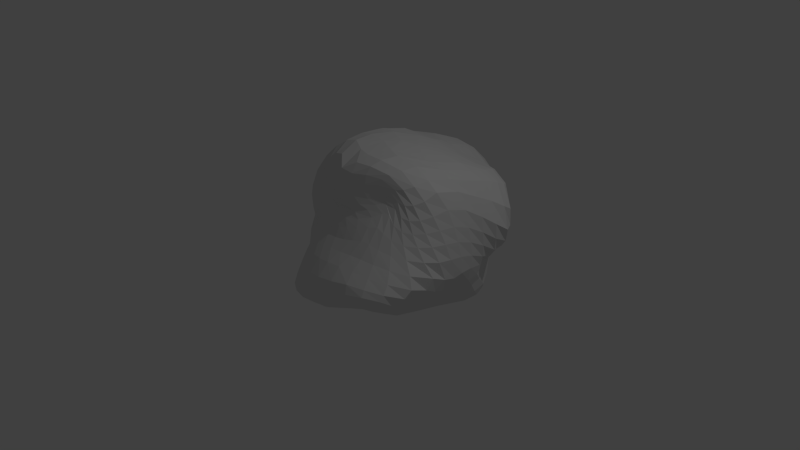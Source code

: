# Source: rock2.blend  (saved by Blender 2.70.2; exported with 4.5.12 LTS)
import bpy
from mathutils import Matrix  # noqa: F401  (used for matrix-valued properties, if any)

bpy.ops.wm.read_factory_settings(use_empty=True)
scene = bpy.context.scene
scene.name = 'Scene'

# ---- collections
col_collection_1 = bpy.data.collections.new('Collection 1'); scene.collection.children.link(col_collection_1)

# ---- materials (node trees are filled in below, after node groups)
mat_material = bpy.data.materials.new('Material')
mat_material.alpha_threshold = 0.0
mat_material.use_transparent_shadow = False
mat_material.roughness = 0.5
mat_material.line_color = (0.0, 0.0, 0.0, 1.0)

# ---- material node trees

# ---- world
world_world = bpy.data.worlds.new('World'); scene.world = world_world
world_world.color = (0.05088, 0.05088, 0.05088)
world_world.use_sun_shadow = False
world_world.sun_shadow_jitter_overblur = 0.0
world_world.cycles.sampling_method = 'MANUAL'
world_world.cycles.sample_map_resolution = 256

# ---- cameras
cam_camera = bpy.data.cameras.new('Camera')
cam_camera.clip_end = 100.0
cam_camera.lens = 35.0
cam_camera.sensor_width = 32.0
cam_camera.sensor_height = 18.0
cam_camera.ortho_scale = 7.314
cam_camera.dof.focus_distance = 0.0
cam_camera.dof.aperture_fstop = 128.0

# ---- lights
light_lamp = bpy.data.lights.new('Lamp', 'POINT')
light_lamp.transmission_factor = 0.0
light_lamp.cutoff_distance = 30.0
light_lamp.energy = 100.0
light_lamp.shadow_buffer_clip_start = 1.001
light_lamp.shadow_soft_size = 0.1
light_lamp.shadow_maximum_resolution = 0.006
light_lamp.use_absolute_resolution = True
light_lamp.cycles.use_multiple_importance_sampling = False

# ---- meshes
me_cube = bpy.data.meshes.new('Cube')
me_cube.from_pydata([(0.9459, 1.058, -0.5151), (1.197, -1.093, 0.2333), (-0.6197, -0.7788, -0.3341), (-0.9981, 1.065, -0.7589), (1.216, 1.077, 1.029), (0.8045, -0.5059, 1.292), (-0.527, -0.4847, 0.7455), (-1.038, 0.8816, 1.052), (1.059, 0.5834, -0.4829), (1.083, 0.05539, -0.3279), (1.028, -0.5595, -0.2172), (1.122, -0.9209, 0.05301), (0.6182, 1.201, -0.689), (0.2326, 1.285, -0.7974), (-0.1749, 1.297, -0.8542), (-0.5891, 1.233, -0.85), (0.8064, 1.329, -0.2229), (0.934, 1.333, 0.06367), (1.18, 1.156, 0.2978), (1.41, 0.9954, 0.5707), (0.7836, -1.215, 0.1152), (0.2975, -1.166, -0.08826), (-0.04339, -1.08, -0.2057), (-0.388, -0.9794, -0.2467), (1.302, -1.006, 0.3588), (1.213, -0.8314, 0.5671), (1.085, -0.6807, 0.8386), (0.9814, -0.5182, 1.146), (-0.8314, -0.4744, -0.6344), (-1.102, -0.1756, -0.5727), (-1.26, 0.1845, -0.5025), (-1.125, 0.6076, -0.748), (-0.5471, -0.7078, -0.05552), (-0.5826, -0.5458, 0.1776), (-0.4481, -0.5472, 0.4363), (-0.4572, -0.5275, 0.6022), (-1.13, 1.154, -0.4806), (-1.174, 1.2, -0.1962), (-1.161, 1.308, 0.2024), (-1.141, 1.15, 0.6873), (1.228, 0.7296, 1.178), (1.194, 0.1277, 1.377), (1.124, -0.3523, 1.408), (0.9393, -0.473, 1.349), (0.5324, 1.31, 1.112), (-0.07354, 1.384, 1.232), (-0.5434, 1.357, 1.156), (-0.8835, 1.081, 1.106), (0.5358, -0.5818, 1.227), (0.2645, -0.6471, 1.083), (-0.1139, -0.5332, 1.055), (-0.4344, -0.417, 0.9536), (-0.6771, -0.4204, 0.7606), (-0.8499, -0.2019, 0.9061), (-0.9105, 0.1427, 1.056), (-0.9682, 0.5372, 1.13), (0.6911, 0.7411, -0.6589), (0.2563, 0.8259, -0.8012), (-0.1935, 0.8393, -0.8695), (-0.6514, 0.7822, -0.8631), (0.7114, 0.187, -0.5156), (0.2671, 0.2868, -0.6773), (-0.2391, 0.3278, -0.8035), (-0.8076, 0.3453, -0.7952), (0.686, -0.3786, -0.3418), (0.2528, -0.2304, -0.4976), (-0.4761, -0.02114, -0.7579), (-0.9346, -0.06751, -0.7958), (0.6945, -0.9038, -0.1025), (0.2818, -0.7205, -0.3579), (-0.1228, -0.4845, -0.5483), (-0.4625, -0.6979, -0.5427), (0.8581, 0.9036, 1.255), (0.8796, 0.1911, 1.477), (0.591, -0.3638, 1.577), (0.5288, -0.543, 1.429), (0.516, 0.8641, 1.342), (0.4512, 0.3639, 1.522), (0.1881, 0.04392, 1.592), (0.1101, -0.5544, 1.397), (-0.3703, 0.9937, 1.332), (-0.2068, 0.766, 1.465), (-0.2872, 0.096, 1.55), (-0.198, -0.3785, 1.446), (-0.7836, 0.6633, 1.293), (-0.6619, 0.3117, 1.343), (-0.5995, -0.08248, 1.308), (-0.5059, -0.3413, 1.186), (1.165, 0.7334, -0.1716), (1.236, 0.2713, -0.1518), (1.26, -0.3119, -0.02652), (1.348, -0.6247, 0.1745), (1.17, 0.8216, 0.06232), (1.421, 0.2876, 0.2484), (1.429, -0.007458, 0.2317), (1.475, -0.4055, 0.405), (1.401, 0.7283, 0.3241), (1.437, 0.2547, 0.612), (1.428, -0.1584, 0.7278), (1.318, -0.493, 0.7689), (1.488, 0.6389, 0.7333), (1.384, 0.2034, 1.027), (1.329, -0.261, 1.08), (1.182, -0.4914, 1.053), (0.8838, -1.185, 0.3994), (0.3987, -1.205, 0.3111), (-0.005854, -1.068, 0.2119), (-0.3223, -0.8928, 0.1312), (0.8631, -0.9482, 0.6198), (0.5218, -0.9637, 0.5985), (0.1263, -0.8918, 0.5222), (-0.2365, -0.751, 0.4138), (0.878, -0.7013, 0.9371), (0.5871, -0.7592, 0.8524), (0.2616, -0.7562, 0.7581), (-0.05232, -0.6958, 0.6503), (0.7156, -0.5695, 1.126), (0.4581, -0.6613, 0.9731), (-0.03752, -0.6111, 0.8691), (-0.2733, -0.5459, 0.7837), (-0.7414, -0.4931, -0.2762), (-1.018, -0.2708, -0.2464), (-1.252, -0.005775, -0.1307), (-1.281, 0.4399, -0.4229), (-0.8652, -0.3232, 0.0484), (-1.026, -0.1653, 0.1669), (-1.166, 0.04853, 0.254), (-1.28, 0.4384, -0.178), (-0.7598, -0.3084, 0.3544), (-0.9775, 0.04764, 0.5608), (-1.246, 0.4417, 0.4537), (-1.321, 0.6945, 0.1178), (-0.7398, -0.3237, 0.5463), (-0.9449, 0.007726, 0.7357), (-1.134, 0.4983, 0.8397), (-1.253, 0.8878, 0.6591), (0.9548, 1.346, 0.8986), (0.3879, 1.583, 1.004), (-0.1677, 1.889, 0.9299), (-0.814, 1.645, 0.7556), (0.8802, 1.482, 0.4678), (0.5971, 1.731, 0.5269), (0.2656, 1.979, 0.613), (-0.6263, 2.034, 0.3122), (0.5963, 1.711, 0.08107), (0.1202, 1.903, -0.2834), (-0.2237, 2.05, -0.1582), (-0.8161, 1.761, -0.1514), (0.5626, 1.499, -0.3706), (0.19, 1.581, -0.5683), (-0.2901, 1.616, -0.6113), (-0.7116, 1.483, -0.5775), (1.173, -1.029, 0.1542), (-0.8051, 1.166, -0.8209), (1.416, 0.977, 0.7995), (-0.5429, -0.8788, -0.2912), (0.875, -0.4965, 1.246), (-1.064, 0.8453, -0.7805), (-0.4905, -0.5116, 0.678), (-1.09, 1.004, 0.9156), (0.8578, -0.4918, 1.323), (-0.9763, 0.9523, 1.08), (-0.5024, -0.4509, 0.8359), (-1.015, 0.7301, 1.105), (1.043, 0.834, -0.5044), (1.063, 0.3339, -0.4131), (1.085, -0.2659, -0.2535), (1.059, -0.7815, -0.08106), (0.7983, 1.137, -0.6121), (0.4326, 1.253, -0.7518), (0.03044, 1.302, -0.8349), (-0.3843, 1.276, -0.8622), (0.9003, 1.187, -0.3884), (0.8352, 1.378, -0.07009), (1.055, 1.25, 0.1808), (1.307, 1.066, 0.4224), (1.029, -1.188, 0.2257), (0.5316, -1.179, -0.01376), (0.1171, -1.133, -0.1513), (-0.2093, -1.033, -0.2351), (1.288, -1.049, 0.2884), (1.276, -0.9223, 0.4517), (1.146, -0.7499, 0.6983), (1.045, -0.6015, 0.987), (-0.6975, -0.6747, -0.476), (-0.9771, -0.3036, -0.6461), (-1.207, -0.02554, -0.4978), (-1.21, 0.4045, -0.6427), (-0.5872, -0.7454, -0.2227), (-0.5634, -0.6277, 0.08043), (-0.4958, -0.55, 0.3209), (-0.442, -0.5366, 0.5233), (-1.079, 1.126, -0.63), (-1.162, 1.163, -0.3444), (-1.164, 1.278, -0.01306), (-1.159, 1.258, 0.4367), (1.225, 0.94, 1.101), (1.231, 0.4544, 1.271), (1.158, -0.1759, 1.443), (1.038, -0.4429, 1.371), (0.876, 1.288, 1.063), (0.2182, 1.322, 1.214), (-0.3129, 1.422, 1.194), (-0.741, 1.227, 1.13), (0.684, -0.5338, 1.281), (0.3995, -0.6261, 1.15), (0.09122, -0.6212, 1.049), (-0.2955, -0.4408, 1.042), (-0.5901, -0.4691, 0.7361), (-0.7707, -0.3275, 0.8302), (-0.8918, -0.03818, 0.9809), (-0.9303, 0.3392, 1.109), (-0.9004, 0.7213, -0.8363), (0.9025, 0.6598, -0.58), (0.4789, 0.7902, -0.7406), (0.033, 0.8397, -0.8463), (-0.4251, 0.8182, -0.879), (-1.083, 0.3357, -0.701), (0.9254, 0.07245, -0.4141), (0.4968, 0.2603, -0.6062), (0.02936, 0.3068, -0.7481), (-0.5282, 0.3298, -0.8272), (-1.073, -0.1057, -0.716), (0.8751, -0.5037, -0.2793), (0.4906, -0.2987, -0.4146), (-0.07563, -0.08521, -0.6371), (-0.7481, -0.04126, -0.803), (-0.7144, -0.6166, -0.6418), (0.9351, -1.005, 0.04216), (0.4867, -0.8042, -0.2525), (0.08519, -0.5691, -0.4727), (-0.2922, -0.5807, -0.5489), (0.6668, 0.9882, -0.7011), (0.2469, 1.074, -0.824), (-0.1871, 1.084, -0.8856), (-0.6277, 1.021, -0.8783), (0.7011, 0.4725, -0.6065), (0.2628, 0.5604, -0.7608), (-0.1985, 0.5785, -0.8501), (-0.6765, 0.5461, -0.8507), (0.712, -0.09558, -0.4169), (0.2636, 0.007751, -0.5716), (-0.3931, 0.1378, -0.7747), (-1.015, 0.1506, -0.7078), (0.6779, -0.6624, -0.2475), (0.263, -0.4589, -0.4426), (-0.3196, -0.2441, -0.6635), (-0.6908, -0.3988, -0.7499), (0.7079, -1.083, -0.01551), (0.2868, -0.9867, -0.2455), (-0.01913, -0.8368, -0.4182), (-0.3595, -0.9003, -0.4165), (0.5316, -0.5669, 1.324), (0.7175, 1.136, 1.159), (0.9347, 0.5895, 1.368), (0.621, -0.1382, 1.574), (0.5512, -0.4879, 1.523), (0.1995, -0.6217, 1.218), (0.2597, 1.15, 1.266), (0.5559, 0.5926, 1.443), (0.2763, 0.2481, 1.568), (0.1537, -0.2869, 1.571), (-0.1476, -0.5026, 1.2), (-0.4941, 1.144, 1.257), (-0.2794, 0.8957, 1.396), (-0.2623, 0.4093, 1.537), (-0.2563, -0.158, 1.538), (-0.4757, -0.3807, 1.06), (-0.8452, 0.8539, 1.224), (-0.7164, 0.4922, 1.329), (-0.6264, 0.1059, 1.329), (-0.5603, -0.2415, 1.274), (1.042, 0.9097, 1.215), (1.05, 0.1704, 1.437), (0.8988, -0.3339, 1.527), (0.7357, -0.4974, 1.426), (0.7024, 0.8501, 1.312), (0.6774, 0.2088, 1.512), (0.3283, -0.3354, 1.565), (0.3219, -0.5764, 1.398), (0.1813, 1.031, 1.337), (0.1446, 0.6765, 1.483), (-0.08743, 0.09752, 1.593), (-0.03474, -0.4232, 1.496), (-0.63, 0.838, 1.327), (-0.4907, 0.533, 1.435), (-0.4537, 0.0258, 1.452), (-0.3521, -0.3485, 1.342), (-0.8684, 0.5297, 1.222), (-0.7774, 0.1335, 1.188), (-0.7355, -0.1838, 1.101), (-0.6461, -0.3589, 0.9705), (1.43, -0.808, 0.2866), (0.9914, 1.042, -0.2344), (1.235, 0.5179, -0.1584), (1.228, -0.06421, -0.1132), (1.294, -0.4815, 0.06405), (1.391, -0.6854, 0.5116), (1.034, 1.117, 0.01596), (1.348, 0.5246, 0.1732), (1.438, 0.1157, 0.2586), (1.447, -0.1793, 0.2875), (1.211, -0.611, 0.7967), (1.306, 0.9684, 0.2565), (1.433, 0.4831, 0.4838), (1.435, 0.04182, 0.6922), (1.393, -0.3413, 0.748), (1.09, -0.5304, 1.08), (1.509, 0.8311, 0.5997), (1.436, 0.4365, 0.8803), (1.359, -0.05626, 1.105), (1.265, -0.4042, 1.056), (1.15, 0.6734, -0.3452), (1.168, 0.1444, -0.2517), (1.148, -0.5063, -0.1204), (1.254, -0.7945, 0.1033), (1.148, 0.7912, -0.04341), (1.339, 0.3377, 0.02853), (1.339, -0.06332, 0.04095), (1.431, -0.4635, 0.2577), (1.281, 0.7922, 0.1732), (1.436, 0.2789, 0.4277), (1.456, -0.09779, 0.52), (1.403, -0.4772, 0.6063), (1.466, 0.6723, 0.5189), (1.421, 0.2266, 0.8075), (1.382, -0.2078, 0.9047), (1.243, -0.4976, 0.9082), (1.386, 0.6568, 0.9962), (1.298, 0.1604, 1.244), (1.25, -0.3196, 1.259), (1.093, -0.4774, 1.209), (-0.4482, -0.8007, 0.05201), (1.1, -1.118, 0.39), (0.6555, -1.218, 0.3637), (0.1804, -1.147, 0.2582), (-0.1723, -0.9826, 0.1764), (-0.4071, -0.6605, 0.3087), (1.031, -0.9093, 0.601), (0.6994, -0.9651, 0.6187), (0.3248, -0.9394, 0.563), (-0.05763, -0.8282, 0.4797), (-0.2489, -0.633, 0.5705), (0.9751, -0.7005, 0.8981), (0.749, -0.7308, 0.9076), (0.4198, -0.7671, 0.8012), (0.1143, -0.7338, 0.7115), (-0.3498, -0.5474, 0.7038), (0.8262, -0.5204, 1.179), (0.6284, -0.6209, 1.05), (0.1906, -0.6578, 0.913), (-0.1815, -0.5642, 0.8348), (0.9022, -1.223, 0.2922), (0.3621, -1.242, 0.09713), (-0.04729, -1.131, 0.003587), (-0.3635, -0.9558, -0.05217), (0.8596, -1.072, 0.5066), (0.4309, -1.082, 0.4731), (0.03592, -0.974, 0.3834), (-0.2916, -0.8128, 0.2811), (0.8761, -0.8272, 0.7731), (0.6158, -0.8505, 0.7376), (0.282, -0.8301, 0.6492), (-0.1045, -0.7309, 0.556), (0.846, -0.5923, 1.066), (0.5389, -0.6935, 0.9283), (0.1214, -0.6813, 0.8235), (-0.1494, -0.6272, 0.7114), (0.5908, -0.581, 1.162), (0.3381, -0.655, 1.007), (-0.1134, -0.551, 0.9533), (-0.3644, -0.473, 0.8664), (-1.204, 0.8462, -0.5457), (-0.6337, -0.604, -0.1904), (-0.8694, -0.3894, -0.2825), (-1.159, -0.1385, -0.1809), (-1.297, 0.1638, -0.2069), (-1.244, 0.8342, -0.2894), (-0.7435, -0.4232, 0.08258), (-0.9571, -0.2422, 0.07997), (-1.091, -0.06624, 0.2488), (-1.253, 0.201, 0.0968), (-1.282, 0.9664, 0.0455), (-0.6218, -0.4322, 0.3445), (-0.8757, -0.1528, 0.4458), (-1.126, 0.2612, 0.5352), (-1.322, 0.5892, 0.3147), (-1.236, 1.016, 0.6247), (-0.6007, -0.4472, 0.5391), (-0.8193, -0.1983, 0.6429), (-1.059, 0.2646, 0.8112), (-1.199, 0.7123, 0.7813), (-0.8088, -0.4618, -0.477), (-1.056, -0.2455, -0.4071), (-1.265, 0.03353, -0.3108), (-1.235, 0.5346, -0.6007), (-0.7367, -0.4746, -0.09151), (-1.03, -0.2309, -0.08901), (-1.218, 0.0004533, 0.06623), (-1.287, 0.4245, -0.2989), (-0.8102, -0.307, 0.225), (-0.9881, -0.04941, 0.4146), (-1.235, 0.2915, 0.3133), (-1.281, 0.5094, -0.04114), (-0.7449, -0.3068, 0.4594), (-0.9689, 0.07234, 0.6593), (-1.205, 0.5106, 0.6477), (-1.319, 0.8453, 0.3661), (-0.705, -0.3879, 0.6332), (-0.9034, -0.1159, 0.8007), (-1.025, 0.3151, 0.9651), (-1.094, 0.727, 0.9669), (-1.018, 1.365, 0.7181), (1.274, 1.11, 0.764), (0.6214, 1.492, 0.9262), (0.1381, 1.711, 1.033), (-0.5174, 1.883, 0.8248), (-0.9695, 1.645, 0.2734), (1.063, 1.308, 0.4273), (0.6795, 1.666, 0.4544), (0.4809, 1.818, 0.6091), (-0.087, 2.148, 0.4714), (-1.03, 1.489, -0.1521), (0.7927, 1.525, 0.1298), (0.3482, 1.802, -0.2302), (-0.03781, 2.004, -0.2156), (-0.5239, 1.985, -0.1434), (-0.9441, 1.35, -0.53), (0.6837, 1.448, -0.2774), (0.4091, 1.542, -0.4823), (-0.05949, 1.619, -0.6064), (-0.5062, 1.575, -0.6014), (0.6264, 1.403, 1.012), (-0.03695, 1.569, 1.154), (-0.479, 1.629, 1.038), (-0.8843, 1.338, 0.9456), (1.066, 1.298, 0.6873), (0.749, 1.525, 0.7507), (0.1763, 1.894, 0.8341), (-0.6942, 1.911, 0.5452), (0.7014, 1.647, 0.2963), (0.3786, 1.939, 0.09899), (0.1634, 2.091, 0.2299), (-0.6827, 1.96, 0.07658), (0.5399, 1.656, -0.1596), (0.07133, 1.748, -0.4692), (-0.4264, 1.826, -0.4151), (-0.8167, 1.598, -0.3814), (0.6165, 1.346, -0.5568), (0.2449, 1.44, -0.6901), (-0.1999, 1.461, -0.7508), (-0.6452, 1.37, -0.7361), (-0.6008, -0.8184, -0.4553), (-0.5795, -0.4108, 0.8885), (0.9948, -0.4917, 1.228), (-0.4291, -0.4971, 0.7717), (-1.116, 0.8667, 0.9395), (-0.8804, 1.275, -0.6969), (-0.8611, 0.9546, -0.8475), (-0.9556, 0.5199, -0.8051), (-1.158, 0.08654, -0.6244), (-0.9139, -0.3119, -0.7827), (0.8786, 0.9188, -0.6141), (0.4614, 1.041, -0.7737), (0.03147, 1.088, -0.8643), (-0.4102, 1.062, -0.8938), (0.9003, 0.3684, -0.5188), (0.4909, 0.5307, -0.6916), (0.03379, 0.575, -0.8172), (-0.4378, 0.5649, -0.8658), (0.9299, -0.2123, -0.3262), (0.4979, -0.02076, -0.5004), (-0.02229, 0.08107, -0.6819), (-0.7889, 0.17, -0.7808), (0.8827, -0.8072, -0.1217), (0.4859, -0.5604, -0.3493), (-0.02794, -0.2727, -0.5796), (-0.5146, -0.336, -0.7052), (0.9639, -1.133, 0.1296), (0.4918, -1.025, -0.1432), (0.1163, -0.9196, -0.3399), (-0.1595, -0.8392, -0.4465), (0.6978, -0.522, 1.349), (0.3672, -0.6052, 1.271), (0.02008, -0.594, 1.187), (-0.3075, -0.417, 1.175), (0.9656, 1.141, 1.134), (1.093, 0.5842, 1.315), (0.9175, -0.1162, 1.522), (0.815, -0.4543, 1.487), (0.505, 1.132, 1.205), (0.7612, 0.5485, 1.418), (0.4305, -0.06361, 1.579), (0.3104, -0.4908, 1.506), (-0.1484, 1.228, 1.284), (0.2505, 0.8403, 1.412), (-0.02294, 0.3901, 1.565), (-0.06937, -0.1655, 1.593), (-0.7087, 1.002, 1.247), (-0.5559, 0.7001, 1.391), (-0.4711, 0.275, 1.46), (-0.4161, -0.1878, 1.43), (-0.9314, 0.7418, 1.179), (-0.8155, 0.3234, 1.222), (-0.7565, -0.04022, 1.142), (-0.7007, -0.2913, 1.054), (1.33, -0.9186, 0.2044), (1.463, -0.7328, 0.383), (1.293, -0.6454, 0.6567), (1.145, -0.5765, 0.9334), (1.069, 0.9309, -0.3722), (1.165, 0.4402, -0.3183), (1.167, -0.2309, -0.1795), (1.189, -0.6735, -0.01057), (0.9549, 1.127, -0.1082), (1.307, 0.525, 0.02959), (1.316, 0.1554, -0.0102), (1.382, -0.2747, 0.1406), (1.164, 1.052, 0.1325), (1.398, 0.514, 0.3129), (1.451, 0.08036, 0.4896), (1.455, -0.2875, 0.5549), (1.436, 0.8889, 0.4017), (1.447, 0.4523, 0.674), (1.405, -0.0007655, 0.889), (1.327, -0.3752, 0.904), (1.436, 0.8333, 0.8866), (1.351, 0.4427, 1.106), (1.277, -0.1573, 1.326), (1.179, -0.4264, 1.22), (-0.4918, -0.8539, -0.1212), (-0.4392, -0.7198, 0.1859), (-0.299, -0.6547, 0.4666), (-0.2795, -0.5939, 0.639), (1.106, -1.161, 0.3123), (0.6995, -1.243, 0.2033), (0.1332, -1.206, 0.04385), (-0.2105, -1.046, -0.02135), (1.067, -1.02, 0.4869), (0.6494, -1.094, 0.5032), (0.2242, -1.038, 0.4272), (-0.134, -0.898, 0.3405), (1.002, -0.8049, 0.7396), (0.756, -0.8395, 0.7743), (0.4573, -0.8496, 0.6914), (0.09171, -0.79, 0.6084), (0.9479, -0.5754, 1.067), (0.729, -0.648, 0.9992), (0.3229, -0.7022, 0.8722), (-0.03118, -0.6538, 0.7683), (0.7222, -0.5279, 1.229), (0.4907, -0.6279, 1.081), (0.08513, -0.6281, 0.9601), (-0.2589, -0.4847, 0.9354), (-1.156, 0.8593, -0.67), (-1.232, 0.8295, -0.4296), (-1.256, 0.8943, -0.1312), (-1.293, 1.028, 0.2903), (-0.686, -0.6095, -0.3793), (-0.9318, -0.3508, -0.4647), (-1.179, -0.1172, -0.3441), (-1.295, 0.2334, -0.3887), (-0.6513, -0.5516, -0.01534), (-0.8696, -0.3668, -0.1221), (-1.145, -0.117, 0.002577), (-1.282, 0.1733, -0.06009), (-0.6777, -0.421, 0.2224), (-0.9061, -0.1963, 0.3013), (-1.112, 0.1434, 0.4277), (-1.286, 0.3673, 0.1685), (-0.6017, -0.4384, 0.4498), (-0.8567, -0.1362, 0.5598), (-1.103, 0.3102, 0.678), (-1.279, 0.6968, 0.5524), (-0.5954, -0.469, 0.6247), (-0.7825, -0.2925, 0.7132), (-0.9914, 0.09004, 0.8863), (-1.058, 0.5413, 0.9901), (-1.014, 1.149, 0.9276), (-0.9878, 1.552, 0.4981), (-0.9905, 1.609, 0.05397), (-1.011, 1.404, -0.3504), (1.123, 1.217, 0.9695), (0.2168, 1.471, 1.153), (-0.252, 1.637, 1.103), (-0.6921, 1.519, 0.9875), (1.205, 1.175, 0.5758), (0.9195, 1.423, 0.7021), (0.4767, 1.686, 0.8424), (-0.2253, 2.074, 0.6872), (0.9181, 1.436, 0.2733), (0.482, 1.846, 0.08751), (0.3175, 2.003, 0.2064), (-0.1884, 2.16, 0.1458), (0.6945, 1.553, -0.0511), (0.3561, 1.69, -0.3638), (-0.2026, 1.822, -0.4565), (-0.6307, 1.747, -0.3947), (0.7724, 1.28, -0.4769), (0.4501, 1.4, -0.6321), (0.02317, 1.466, -0.731), (-0.4253, 1.432, -0.755)], [], [(452, 155, 2, 184), (453, 208, 6, 162), (454, 160, 5, 156), (455, 162, 6, 158), (456, 163, 7, 159), (457, 153, 3, 192), (458, 212, 31, 157), (459, 217, 30, 187), (460, 222, 29, 186), (461, 227, 28, 185), (462, 213, 56, 232), (463, 214, 57, 233), (464, 215, 58, 234), (465, 216, 59, 235), (466, 218, 60, 236), (467, 219, 61, 237), (468, 220, 62, 238), (469, 221, 63, 239), (470, 223, 64, 240), (471, 224, 65, 241), (472, 225, 66, 242), (473, 226, 67, 243), (474, 228, 68, 244), (475, 229, 69, 245), (476, 230, 70, 246), (477, 231, 71, 247), (478, 176, 20, 248), (479, 177, 21, 249), (480, 178, 22, 250), (481, 179, 23, 251), (482, 252, 48, 204), (483, 257, 49, 205), (484, 262, 50, 206), (485, 267, 51, 207), (486, 253, 72, 272), (487, 254, 73, 273), (488, 255, 74, 274), (489, 256, 75, 275), (490, 258, 76, 276), (491, 259, 77, 277), (492, 260, 78, 278), (493, 261, 79, 279), (494, 263, 80, 280), (495, 264, 81, 281), (496, 265, 82, 282), (497, 266, 83, 283), (498, 268, 84, 284), (499, 269, 85, 285), (500, 270, 86, 286), (501, 271, 87, 287), (502, 163, 55, 288), (503, 211, 54, 289), (504, 210, 53, 290), (505, 209, 52, 291), (506, 292, 24, 180), (507, 297, 25, 181), (508, 302, 26, 182), (509, 307, 27, 183), (510, 293, 88, 312), (511, 294, 89, 313), (512, 295, 90, 314), (513, 296, 91, 315), (514, 298, 92, 316), (515, 299, 93, 317), (516, 300, 94, 318), (517, 301, 95, 319), (518, 303, 96, 320), (519, 304, 97, 321), (520, 305, 98, 322), (521, 306, 99, 323), (522, 308, 100, 324), (523, 309, 101, 325), (524, 310, 102, 326), (525, 311, 103, 327), (526, 196, 40, 328), (527, 197, 41, 329), (528, 198, 42, 330), (529, 199, 43, 331), (530, 332, 32, 188), (531, 337, 33, 189), (532, 342, 34, 190), (533, 347, 35, 191), (534, 333, 104, 352), (535, 334, 105, 353), (536, 335, 106, 354), (537, 336, 107, 355), (538, 338, 108, 356), (539, 339, 109, 357), (540, 340, 110, 358), (541, 341, 111, 359), (542, 343, 112, 360), (543, 344, 113, 361), (544, 345, 114, 362), (545, 346, 115, 363), (546, 348, 116, 364), (547, 349, 117, 365), (548, 350, 118, 366), (549, 351, 119, 367), (550, 204, 48, 368), (551, 205, 49, 369), (552, 206, 50, 370), (553, 207, 51, 371), (554, 372, 36, 192), (555, 377, 37, 193), (556, 382, 38, 194), (557, 387, 39, 195), (558, 373, 120, 392), (559, 374, 121, 393), (560, 375, 122, 394), (561, 376, 123, 395), (562, 378, 124, 396), (563, 379, 125, 397), (564, 380, 126, 398), (565, 381, 127, 399), (566, 383, 128, 400), (567, 384, 129, 401), (568, 385, 130, 402), (569, 386, 131, 403), (570, 388, 132, 404), (571, 389, 133, 405), (572, 390, 134, 406), (573, 391, 135, 407), (574, 208, 52, 408), (575, 209, 53, 409), (576, 210, 54, 410), (577, 211, 55, 411), (578, 412, 39, 159), (579, 417, 38, 195), (580, 422, 37, 194), (581, 427, 36, 193), (582, 413, 136, 432), (583, 414, 137, 433), (584, 415, 138, 434), (585, 416, 139, 435), (586, 418, 140, 436), (587, 419, 141, 437), (588, 420, 142, 438), (589, 421, 143, 439), (590, 423, 144, 440), (591, 424, 145, 441), (592, 425, 146, 442), (593, 426, 147, 443), (594, 428, 148, 444), (595, 429, 149, 445), (596, 430, 150, 446), (597, 431, 151, 447), (598, 168, 12, 448), (599, 169, 13, 449), (600, 170, 14, 450), (601, 171, 15, 451), (227, 452, 184, 28), (71, 251, 452, 227), (251, 23, 155, 452), (267, 453, 162, 51), (87, 291, 453, 267), (291, 52, 208, 453), (307, 454, 156, 27), (103, 331, 454, 307), (331, 43, 160, 454), (347, 455, 158, 35), (119, 371, 455, 347), (371, 51, 162, 455), (387, 456, 159, 39), (135, 411, 456, 387), (411, 55, 163, 456), (427, 457, 192, 36), (151, 451, 457, 427), (451, 15, 153, 457), (153, 458, 157, 3), (15, 235, 458, 153), (235, 59, 212, 458), (212, 459, 187, 31), (59, 239, 459, 212), (239, 63, 217, 459), (217, 460, 186, 30), (63, 243, 460, 217), (243, 67, 222, 460), (222, 461, 185, 29), (67, 247, 461, 222), (247, 71, 227, 461), (168, 462, 232, 12), (0, 164, 462, 168), (164, 8, 213, 462), (169, 463, 233, 13), (12, 232, 463, 169), (232, 56, 214, 463), (170, 464, 234, 14), (13, 233, 464, 170), (233, 57, 215, 464), (171, 465, 235, 15), (14, 234, 465, 171), (234, 58, 216, 465), (213, 466, 236, 56), (8, 165, 466, 213), (165, 9, 218, 466), (214, 467, 237, 57), (56, 236, 467, 214), (236, 60, 219, 467), (215, 468, 238, 58), (57, 237, 468, 215), (237, 61, 220, 468), (216, 469, 239, 59), (58, 238, 469, 216), (238, 62, 221, 469), (218, 470, 240, 60), (9, 166, 470, 218), (166, 10, 223, 470), (219, 471, 241, 61), (60, 240, 471, 219), (240, 64, 224, 471), (220, 472, 242, 62), (61, 241, 472, 220), (241, 65, 225, 472), (221, 473, 243, 63), (62, 242, 473, 221), (242, 66, 226, 473), (223, 474, 244, 64), (10, 167, 474, 223), (167, 11, 228, 474), (224, 475, 245, 65), (64, 244, 475, 224), (244, 68, 229, 475), (225, 476, 246, 66), (65, 245, 476, 225), (245, 69, 230, 476), (226, 477, 247, 67), (66, 246, 477, 226), (246, 70, 231, 477), (228, 478, 248, 68), (11, 152, 478, 228), (152, 1, 176, 478), (229, 479, 249, 69), (68, 248, 479, 229), (248, 20, 177, 479), (230, 480, 250, 70), (69, 249, 480, 230), (249, 21, 178, 480), (231, 481, 251, 71), (70, 250, 481, 231), (250, 22, 179, 481), (160, 482, 204, 5), (43, 275, 482, 160), (275, 75, 252, 482), (252, 483, 205, 48), (75, 279, 483, 252), (279, 79, 257, 483), (257, 484, 206, 49), (79, 283, 484, 257), (283, 83, 262, 484), (262, 485, 207, 50), (83, 287, 485, 262), (287, 87, 267, 485), (196, 486, 272, 40), (4, 200, 486, 196), (200, 44, 253, 486), (197, 487, 273, 41), (40, 272, 487, 197), (272, 72, 254, 487), (198, 488, 274, 42), (41, 273, 488, 198), (273, 73, 255, 488), (199, 489, 275, 43), (42, 274, 489, 199), (274, 74, 256, 489), (253, 490, 276, 72), (44, 201, 490, 253), (201, 45, 258, 490), (254, 491, 277, 73), (72, 276, 491, 254), (276, 76, 259, 491), (255, 492, 278, 74), (73, 277, 492, 255), (277, 77, 260, 492), (256, 493, 279, 75), (74, 278, 493, 256), (278, 78, 261, 493), (258, 494, 280, 76), (45, 202, 494, 258), (202, 46, 263, 494), (259, 495, 281, 77), (76, 280, 495, 259), (280, 80, 264, 495), (260, 496, 282, 78), (77, 281, 496, 260), (281, 81, 265, 496), (261, 497, 283, 79), (78, 282, 497, 261), (282, 82, 266, 497), (263, 498, 284, 80), (46, 203, 498, 263), (203, 47, 268, 498), (264, 499, 285, 81), (80, 284, 499, 264), (284, 84, 269, 499), (265, 500, 286, 82), (81, 285, 500, 265), (285, 85, 270, 500), (266, 501, 287, 83), (82, 286, 501, 266), (286, 86, 271, 501), (268, 502, 288, 84), (47, 161, 502, 268), (161, 7, 163, 502), (269, 503, 289, 85), (84, 288, 503, 269), (288, 55, 211, 503), (270, 504, 290, 86), (85, 289, 504, 270), (289, 54, 210, 504), (271, 505, 291, 87), (86, 290, 505, 271), (290, 53, 209, 505), (152, 506, 180, 1), (11, 315, 506, 152), (315, 91, 292, 506), (292, 507, 181, 24), (91, 319, 507, 292), (319, 95, 297, 507), (297, 508, 182, 25), (95, 323, 508, 297), (323, 99, 302, 508), (302, 509, 183, 26), (99, 327, 509, 302), (327, 103, 307, 509), (164, 510, 312, 8), (0, 172, 510, 164), (172, 16, 293, 510), (165, 511, 313, 9), (8, 312, 511, 165), (312, 88, 294, 511), (166, 512, 314, 10), (9, 313, 512, 166), (313, 89, 295, 512), (167, 513, 315, 11), (10, 314, 513, 167), (314, 90, 296, 513), (293, 514, 316, 88), (16, 173, 514, 293), (173, 17, 298, 514), (294, 515, 317, 89), (88, 316, 515, 294), (316, 92, 299, 515), (295, 516, 318, 90), (89, 317, 516, 295), (317, 93, 300, 516), (296, 517, 319, 91), (90, 318, 517, 296), (318, 94, 301, 517), (298, 518, 320, 92), (17, 174, 518, 298), (174, 18, 303, 518), (299, 519, 321, 93), (92, 320, 519, 299), (320, 96, 304, 519), (300, 520, 322, 94), (93, 321, 520, 300), (321, 97, 305, 520), (301, 521, 323, 95), (94, 322, 521, 301), (322, 98, 306, 521), (303, 522, 324, 96), (18, 175, 522, 303), (175, 19, 308, 522), (304, 523, 325, 97), (96, 324, 523, 304), (324, 100, 309, 523), (305, 524, 326, 98), (97, 325, 524, 305), (325, 101, 310, 524), (306, 525, 327, 99), (98, 326, 525, 306), (326, 102, 311, 525), (308, 526, 328, 100), (19, 154, 526, 308), (154, 4, 196, 526), (309, 527, 329, 101), (100, 328, 527, 309), (328, 40, 197, 527), (310, 528, 330, 102), (101, 329, 528, 310), (329, 41, 198, 528), (311, 529, 331, 103), (102, 330, 529, 311), (330, 42, 199, 529), (155, 530, 188, 2), (23, 355, 530, 155), (355, 107, 332, 530), (332, 531, 189, 32), (107, 359, 531, 332), (359, 111, 337, 531), (337, 532, 190, 33), (111, 363, 532, 337), (363, 115, 342, 532), (342, 533, 191, 34), (115, 367, 533, 342), (367, 119, 347, 533), (176, 534, 352, 20), (1, 180, 534, 176), (180, 24, 333, 534), (177, 535, 353, 21), (20, 352, 535, 177), (352, 104, 334, 535), (178, 536, 354, 22), (21, 353, 536, 178), (353, 105, 335, 536), (179, 537, 355, 23), (22, 354, 537, 179), (354, 106, 336, 537), (333, 538, 356, 104), (24, 181, 538, 333), (181, 25, 338, 538), (334, 539, 357, 105), (104, 356, 539, 334), (356, 108, 339, 539), (335, 540, 358, 106), (105, 357, 540, 335), (357, 109, 340, 540), (336, 541, 359, 107), (106, 358, 541, 336), (358, 110, 341, 541), (338, 542, 360, 108), (25, 182, 542, 338), (182, 26, 343, 542), (339, 543, 361, 109), (108, 360, 543, 339), (360, 112, 344, 543), (340, 544, 362, 110), (109, 361, 544, 340), (361, 113, 345, 544), (341, 545, 363, 111), (110, 362, 545, 341), (362, 114, 346, 545), (343, 546, 364, 112), (26, 183, 546, 343), (183, 27, 348, 546), (344, 547, 365, 113), (112, 364, 547, 344), (364, 116, 349, 547), (345, 548, 366, 114), (113, 365, 548, 345), (365, 117, 350, 548), (346, 549, 367, 115), (114, 366, 549, 346), (366, 118, 351, 549), (348, 550, 368, 116), (27, 156, 550, 348), (156, 5, 204, 550), (349, 551, 369, 117), (116, 368, 551, 349), (368, 48, 205, 551), (350, 552, 370, 118), (117, 369, 552, 350), (369, 49, 206, 552), (351, 553, 371, 119), (118, 370, 553, 351), (370, 50, 207, 553), (157, 554, 192, 3), (31, 395, 554, 157), (395, 123, 372, 554), (372, 555, 193, 36), (123, 399, 555, 372), (399, 127, 377, 555), (377, 556, 194, 37), (127, 403, 556, 377), (403, 131, 382, 556), (382, 557, 195, 38), (131, 407, 557, 382), (407, 135, 387, 557), (184, 558, 392, 28), (2, 188, 558, 184), (188, 32, 373, 558), (185, 559, 393, 29), (28, 392, 559, 185), (392, 120, 374, 559), (186, 560, 394, 30), (29, 393, 560, 186), (393, 121, 375, 560), (187, 561, 395, 31), (30, 394, 561, 187), (394, 122, 376, 561), (373, 562, 396, 120), (32, 189, 562, 373), (189, 33, 378, 562), (374, 563, 397, 121), (120, 396, 563, 374), (396, 124, 379, 563), (375, 564, 398, 122), (121, 397, 564, 375), (397, 125, 380, 564), (376, 565, 399, 123), (122, 398, 565, 376), (398, 126, 381, 565), (378, 566, 400, 124), (33, 190, 566, 378), (190, 34, 383, 566), (379, 567, 401, 125), (124, 400, 567, 379), (400, 128, 384, 567), (380, 568, 402, 126), (125, 401, 568, 380), (401, 129, 385, 568), (381, 569, 403, 127), (126, 402, 569, 381), (402, 130, 386, 569), (383, 570, 404, 128), (34, 191, 570, 383), (191, 35, 388, 570), (384, 571, 405, 129), (128, 404, 571, 384), (404, 132, 389, 571), (385, 572, 406, 130), (129, 405, 572, 385), (405, 133, 390, 572), (386, 573, 407, 131), (130, 406, 573, 386), (406, 134, 391, 573), (388, 574, 408, 132), (35, 158, 574, 388), (158, 6, 208, 574), (389, 575, 409, 133), (132, 408, 575, 389), (408, 52, 209, 575), (390, 576, 410, 134), (133, 409, 576, 390), (409, 53, 210, 576), (391, 577, 411, 135), (134, 410, 577, 391), (410, 54, 211, 577), (161, 578, 159, 7), (47, 435, 578, 161), (435, 139, 412, 578), (412, 579, 195, 39), (139, 439, 579, 412), (439, 143, 417, 579), (417, 580, 194, 38), (143, 443, 580, 417), (443, 147, 422, 580), (422, 581, 193, 37), (147, 447, 581, 422), (447, 151, 427, 581), (200, 582, 432, 44), (4, 154, 582, 200), (154, 19, 413, 582), (201, 583, 433, 45), (44, 432, 583, 201), (432, 136, 414, 583), (202, 584, 434, 46), (45, 433, 584, 202), (433, 137, 415, 584), (203, 585, 435, 47), (46, 434, 585, 203), (434, 138, 416, 585), (413, 586, 436, 136), (19, 175, 586, 413), (175, 18, 418, 586), (414, 587, 437, 137), (136, 436, 587, 414), (436, 140, 419, 587), (415, 588, 438, 138), (137, 437, 588, 415), (437, 141, 420, 588), (416, 589, 439, 139), (138, 438, 589, 416), (438, 142, 421, 589), (418, 590, 440, 140), (18, 174, 590, 418), (174, 17, 423, 590), (419, 591, 441, 141), (140, 440, 591, 419), (440, 144, 424, 591), (420, 592, 442, 142), (141, 441, 592, 420), (441, 145, 425, 592), (421, 593, 443, 143), (142, 442, 593, 421), (442, 146, 426, 593), (423, 594, 444, 144), (17, 173, 594, 423), (173, 16, 428, 594), (424, 595, 445, 145), (144, 444, 595, 424), (444, 148, 429, 595), (425, 596, 446, 146), (145, 445, 596, 425), (445, 149, 430, 596), (426, 597, 447, 147), (146, 446, 597, 426), (446, 150, 431, 597), (428, 598, 448, 148), (16, 172, 598, 428), (172, 0, 168, 598), (429, 599, 449, 149), (148, 448, 599, 429), (448, 12, 169, 599), (430, 600, 450, 150), (149, 449, 600, 430), (449, 13, 170, 600), (431, 601, 451, 151), (150, 450, 601, 431), (450, 14, 171, 601)])
_uv = me_cube.uv_layers.new(name='UVMap')
_uv.uv.foreach_set('vector', [0.9226, 0.06629, 0.9481, 0.07803, 0.9268, 0.09538, 0.9031, 0.0876, 0.8864, 0.3736, 0.8728, 0.3456, 0.8998, 0.3443, 0.9192, 0.3684, 0.705, 0.7033, 0.7098, 0.7293, 0.6835, 0.7247, 0.6768, 0.6985, 0.9343, 0.3393, 0.9192, 0.3684, 0.8998, 0.3443, 0.9095, 0.3179, 0.6788, 0.2798, 0.6773, 0.3061, 0.6537, 0.2953, 0.6539, 0.2697, 0.6675, 0.06704, 0.6805, 0.04253, 0.6963, 0.06442, 0.6875, 0.08737, 0.7077, 0.03788, 0.735, 0.03322, 0.7454, 0.06171, 0.7209, 0.06307, 0.7622, 0.03258, 0.7894, 0.03194, 0.7907, 0.06374, 0.7681, 0.06272, 0.8168, 0.03549, 0.8441, 0.03904, 0.8349, 0.07018, 0.8128, 0.06696, 0.8706, 0.0468, 0.8971, 0.05455, 0.8795, 0.07982, 0.8572, 0.075, 0.9145, 0.4618, 0.8882, 0.4527, 0.903, 0.426, 0.9315, 0.4389, 0.3091, 0.1515, 0.2882, 0.1518, 0.2879, 0.1309, 0.3116, 0.1326, 0.3141, 0.1077, 0.2867, 0.1039, 0.2854, 0.07693, 0.3165, 0.08281, 0.3192, 0.04632, 0.281, 0.03854, 0.2767, 0.0001407, 0.3219, 0.00982, 0.8612, 0.448, 0.8341, 0.4432, 0.8397, 0.4113, 0.8714, 0.4186, 0.2665, 0.1572, 0.2449, 0.1626, 0.2377, 0.1415, 0.2628, 0.1362, 0.2574, 0.1096, 0.2282, 0.1154, 0.2186, 0.08927, 0.252, 0.0831, 0.2424, 0.04622, 0.2038, 0.0539, 0.1889, 0.01854, 0.2328, 0.00934, 0.8066, 0.4428, 0.779, 0.4425, 0.774, 0.411, 0.8068, 0.4111, 0.2246, 0.1733, 0.2043, 0.1839, 0.1911, 0.1665, 0.2144, 0.154, 0.2014, 0.1299, 0.1746, 0.1444, 0.1581, 0.1224, 0.1884, 0.1058, 0.1704, 0.07355, 0.137, 0.09319, 0.1158, 0.06398, 0.1524, 0.04126, 0.7519, 0.4463, 0.7248, 0.4501, 0.7112, 0.4228, 0.7426, 0.4169, 0.1877, 0.1983, 0.1711, 0.2126, 0.1545, 0.2005, 0.1728, 0.1835, 0.1544, 0.1648, 0.1342, 0.1852, 0.1139, 0.17, 0.136, 0.1462, 0.1118, 0.1201, 0.08662, 0.147, 0.05934, 0.1239, 0.08759, 0.09397, 0.6978, 0.4577, 0.6708, 0.4653, 0.6528, 0.4444, 0.682, 0.4336, 0.1595, 0.2291, 0.1479, 0.2456, 0.1313, 0.2397, 0.1429, 0.2201, 0.122, 0.2085, 0.1098, 0.2318, 0.08832, 0.2238, 0.1011, 0.1969, 0.07243, 0.1796, 0.05824, 0.2122, 0.02816, 0.2006, 0.04375, 0.1623, 0.6943, 0.7534, 0.6788, 0.7775, 0.6427, 0.768, 0.6631, 0.7464, 0.2531, 0.4421, 0.2506, 0.4629, 0.2193, 0.4626, 0.2257, 0.4443, 0.2462, 0.4903, 0.2418, 0.5177, 0.2024, 0.5077, 0.2108, 0.4852, 0.2345, 0.5585, 0.2272, 0.5993, 0.1729, 0.5819, 0.1877, 0.5448, 0.9136, 0.749, 0.9296, 0.7715, 0.8981, 0.7837, 0.8857, 0.7578, 0.8588, 0.7618, 0.8672, 0.7895, 0.8362, 0.7952, 0.8319, 0.7659, 0.8055, 0.7661, 0.8059, 0.7952, 0.7755, 0.7952, 0.7791, 0.7664, 0.7523, 0.7635, 0.7453, 0.7911, 0.715, 0.787, 0.7255, 0.7605, 0.4146, 0.3629, 0.4326, 0.3729, 0.4175, 0.3963, 0.3997, 0.3818, 0.3819, 0.3959, 0.3977, 0.4134, 0.3779, 0.4305, 0.3641, 0.4099, 0.3442, 0.4196, 0.3548, 0.4414, 0.3318, 0.4523, 0.3242, 0.4292, 0.3024, 0.4345, 0.3069, 0.4577, 0.282, 0.4631, 0.2805, 0.4398, 0.4571, 0.3871, 0.4816, 0.4013, 0.4664, 0.4364, 0.4419, 0.4164, 0.4193, 0.4379, 0.4409, 0.4624, 0.4154, 0.4883, 0.3966, 0.4594, 0.3694, 0.4725, 0.3839, 0.5037, 0.3524, 0.519, 0.3421, 0.4857, 0.3118, 0.4905, 0.3168, 0.5233, 0.2812, 0.5276, 0.2816, 0.4953, 0.5167, 0.4225, 0.5518, 0.4438, 0.5331, 0.4964, 0.4997, 0.4664, 0.4695, 0.4967, 0.4981, 0.531, 0.4631, 0.5656, 0.4392, 0.527, 0.4022, 0.5442, 0.4205, 0.5847, 0.3778, 0.6038, 0.3651, 0.5614, 0.3232, 0.5668, 0.3297, 0.6102, 0.2815, 0.6166, 0.2814, 0.5721, 0.6562, 0.3261, 0.6773, 0.3061, 0.701, 0.3169, 0.6826, 0.3418, 0.7096, 0.3528, 0.7245, 0.3245, 0.748, 0.3321, 0.7365, 0.3638, 0.7647, 0.3704, 0.7716, 0.3377, 0.7952, 0.3432, 0.7929, 0.377, 0.8233, 0.3779, 0.8205, 0.345, 0.8459, 0.3469, 0.8536, 0.3788, 0.7087, 0.5072, 0.7037, 0.5326, 0.6751, 0.5372, 0.6819, 0.5118, 0.7016, 0.5564, 0.6994, 0.5801, 0.6687, 0.5813, 0.6719, 0.5592, 0.6988, 0.6045, 0.6981, 0.6288, 0.6668, 0.627, 0.6678, 0.6041, 0.6992, 0.653, 0.7002, 0.6772, 0.6701, 0.6723, 0.6685, 0.6496, 0.9011, 0.5092, 0.9047, 0.5337, 0.8781, 0.5294, 0.8758, 0.5045, 0.8524, 0.5024, 0.8538, 0.5274, 0.8295, 0.5255, 0.829, 0.5003, 0.8059, 0.4999, 0.8055, 0.5253, 0.7815, 0.5251, 0.7828, 0.4995, 0.7591, 0.5011, 0.7569, 0.5265, 0.7323, 0.528, 0.7354, 0.5027, 0.9063, 0.5575, 0.9078, 0.5813, 0.8799, 0.5796, 0.879, 0.5545, 0.8543, 0.5531, 0.8548, 0.5788, 0.8297, 0.578, 0.8296, 0.5518, 0.8053, 0.5516, 0.8051, 0.578, 0.7805, 0.5779, 0.781, 0.5515, 0.7561, 0.5525, 0.7554, 0.5785, 0.7302, 0.579, 0.7312, 0.5535, 0.9076, 0.6052, 0.9075, 0.6292, 0.8797, 0.631, 0.8798, 0.6053, 0.8547, 0.6053, 0.8545, 0.6317, 0.8294, 0.6325, 0.8296, 0.6053, 0.8049, 0.6052, 0.8047, 0.6325, 0.78, 0.6325, 0.7803, 0.6052, 0.7551, 0.605, 0.7547, 0.6316, 0.7295, 0.6306, 0.7298, 0.6048, 0.9061, 0.6531, 0.9047, 0.677, 0.878, 0.6815, 0.8788, 0.6562, 0.854, 0.6576, 0.8534, 0.6834, 0.8289, 0.6853, 0.8292, 0.6589, 0.8047, 0.659, 0.8047, 0.6856, 0.7805, 0.6858, 0.7802, 0.6592, 0.755, 0.6578, 0.7553, 0.684, 0.7302, 0.6822, 0.7298, 0.6564, 0.9011, 0.7018, 0.8975, 0.7265, 0.8733, 0.7319, 0.8756, 0.7067, 0.852, 0.7088, 0.8505, 0.7342, 0.8277, 0.7365, 0.8283, 0.7109, 0.8049, 0.7113, 0.8051, 0.7371, 0.7826, 0.7376, 0.7815, 0.7117, 0.7573, 0.7099, 0.7593, 0.7358, 0.7361, 0.734, 0.7331, 0.7081, 0.9544, 0.1055, 0.9606, 0.1329, 0.9321, 0.1455, 0.9295, 0.1204, 0.9633, 0.1613, 0.966, 0.1896, 0.9321, 0.1927, 0.9321, 0.1691, 0.9646, 0.2204, 0.9633, 0.2512, 0.9278, 0.2429, 0.9299, 0.2178, 0.9564, 0.2807, 0.9495, 0.3102, 0.9193, 0.2914, 0.9235, 0.2672, 0.6597, 0.4917, 0.6487, 0.518, 0.6222, 0.4988, 0.6375, 0.4716, 0.1472, 0.2669, 0.1465, 0.2882, 0.1241, 0.2859, 0.1277, 0.2628, 0.1037, 0.2577, 0.09758, 0.2836, 0.07108, 0.2813, 0.0797, 0.2525, 0.04692, 0.2459, 0.03561, 0.2796, 0.0001407, 0.278, 0.01415, 0.2393, 0.6414, 0.546, 0.6341, 0.5741, 0.5994, 0.5669, 0.6108, 0.5329, 0.1478, 0.3111, 0.1491, 0.3339, 0.1261, 0.3355, 0.1251, 0.3107, 0.09824, 0.3127, 0.09889, 0.3418, 0.07171, 0.348, 0.07139, 0.3146, 0.03577, 0.3172, 0.03593, 0.3548, 0.0001408, 0.3616, 0.0001408, 0.3198, 0.6324, 0.6029, 0.6308, 0.6318, 0.5947, 0.6367, 0.5971, 0.6018, 0.156, 0.3567, 0.1629, 0.3794, 0.1434, 0.39, 0.1348, 0.3628, 0.1091, 0.3725, 0.1194, 0.4033, 0.09532, 0.4165, 0.08351, 0.3823, 0.04714, 0.3941, 0.05836, 0.4333, 0.0214, 0.4501, 0.01077, 0.4059, 0.6353, 0.6604, 0.6398, 0.6891, 0.6095, 0.7059, 0.6021, 0.6713, 0.1762, 0.3976, 0.1895, 0.4158, 0.1763, 0.4316, 0.1599, 0.4108, 0.1381, 0.4278, 0.1568, 0.4523, 0.1372, 0.473, 0.1162, 0.4448, 0.083, 0.4672, 0.1076, 0.5011, 0.0781, 0.5292, 0.04975, 0.4897, 0.6514, 0.7177, 0.6631, 0.7464, 0.6427, 0.768, 0.6261, 0.7369, 0.2076, 0.4301, 0.2257, 0.4443, 0.2193, 0.4626, 0.1978, 0.4471, 0.1838, 0.4688, 0.2108, 0.4852, 0.2024, 0.5077, 0.1698, 0.4904, 0.1477, 0.523, 0.1877, 0.5448, 0.1729, 0.5819, 0.1255, 0.5555, 0.7133, 0.08675, 0.7058, 0.1104, 0.6787, 0.1103, 0.6875, 0.08737, 0.7004, 0.1338, 0.695, 0.1572, 0.6671, 0.1541, 0.6729, 0.1322, 0.6906, 0.1811, 0.6863, 0.205, 0.6585, 0.1982, 0.6628, 0.1761, 0.6833, 0.2293, 0.6803, 0.2535, 0.6541, 0.244, 0.6563, 0.2211, 0.9043, 0.1129, 0.9054, 0.1382, 0.8786, 0.1309, 0.879, 0.1053, 0.8557, 0.1005, 0.8542, 0.1259, 0.8298, 0.121, 0.8324, 0.0956, 0.8093, 0.09232, 0.8058, 0.1177, 0.7818, 0.1143, 0.7863, 0.08904, 0.7627, 0.08758, 0.7573, 0.1124, 0.7328, 0.1105, 0.7391, 0.08613, 0.9043, 0.163, 0.9031, 0.1877, 0.8742, 0.1828, 0.8764, 0.1568, 0.8515, 0.1524, 0.8487, 0.1788, 0.8232, 0.1748, 0.8265, 0.1479, 0.8021, 0.1444, 0.7985, 0.1711, 0.7737, 0.1674, 0.7778, 0.1409, 0.7528, 0.1382, 0.7483, 0.1639, 0.7228, 0.1604, 0.7278, 0.1355, 0.9002, 0.214, 0.8973, 0.2403, 0.8669, 0.2377, 0.8705, 0.2103, 0.8449, 0.2065, 0.8411, 0.2342, 0.8154, 0.2306, 0.8193, 0.2027, 0.7945, 0.1989, 0.7906, 0.2266, 0.7658, 0.2226, 0.7698, 0.195, 0.7441, 0.1906, 0.7399, 0.2172, 0.714, 0.2118, 0.7184, 0.1861, 0.8929, 0.2658, 0.8885, 0.2912, 0.8576, 0.291, 0.8622, 0.2644, 0.8367, 0.2612, 0.8323, 0.2883, 0.807, 0.2856, 0.8112, 0.2581, 0.7862, 0.2537, 0.7819, 0.2807, 0.7567, 0.2758, 0.7612, 0.2492, 0.7357, 0.2433, 0.7316, 0.2694, 0.7065, 0.263, 0.7102, 0.2374, 0.8806, 0.3184, 0.8728, 0.3456, 0.8459, 0.3469, 0.8518, 0.3189, 0.8264, 0.3167, 0.8205, 0.345, 0.7952, 0.3432, 0.8011, 0.3144, 0.7767, 0.3092, 0.7716, 0.3377, 0.748, 0.3321, 0.7524, 0.304, 0.7281, 0.2969, 0.7245, 0.3245, 0.701, 0.3169, 0.7037, 0.2899, 0.6271, 0.2813, 0.6244, 0.2522, 0.6541, 0.244, 0.6539, 0.2697, 0.6255, 0.2249, 0.6266, 0.1975, 0.6585, 0.1982, 0.6563, 0.2211, 0.6316, 0.1704, 0.6366, 0.1433, 0.6671, 0.1541, 0.6628, 0.1761, 0.6456, 0.1174, 0.6546, 0.09155, 0.6787, 0.1103, 0.6729, 0.1322, 0.9501, 0.7136, 0.9587, 0.687, 0.9859, 0.7014, 0.9735, 0.7304, 0.4291, 0.3218, 0.4287, 0.2996, 0.4508, 0.2994, 0.4493, 0.3245, 0.4767, 0.3282, 0.4811, 0.2985, 0.5114, 0.2976, 0.5041, 0.3318, 0.5433, 0.3359, 0.5529, 0.2932, 0.5944, 0.2887, 0.5824, 0.3399, 0.963, 0.6597, 0.9673, 0.6324, 0.9994, 0.6374, 0.9927, 0.6694, 0.4231, 0.2765, 0.4176, 0.2535, 0.4404, 0.2457, 0.4456, 0.2725, 0.4751, 0.2668, 0.469, 0.2352, 0.4977, 0.2247, 0.5046, 0.2611, 0.5448, 0.2508, 0.5366, 0.2083, 0.5755, 0.192, 0.585, 0.2404, 0.9672, 0.6048, 0.967, 0.5773, 0.9983, 0.5716, 0.9989, 0.6045, 0.4063, 0.2317, 0.3951, 0.21, 0.4136, 0.1959, 0.427, 0.2208, 0.4532, 0.2062, 0.4374, 0.1773, 0.4611, 0.1587, 0.4794, 0.1917, 0.5148, 0.1716, 0.493, 0.1348, 0.5249, 0.1109, 0.5502, 0.1515, 0.9625, 0.5504, 0.958, 0.5235, 0.9847, 0.5091, 0.9915, 0.5403, 0.3797, 0.1927, 0.3643, 0.1755, 0.3766, 0.158, 0.3951, 0.1769, 0.4148, 0.156, 0.3923, 0.1348, 0.408, 0.1116, 0.4345, 0.1352, 0.4625, 0.1075, 0.432, 0.08023, 0.4561, 0.04885, 0.4905, 0.0799, 0.9494, 0.4972, 0.9407, 0.4709, 0.96, 0.4518, 0.9724, 0.4805, 0.3471, 0.1634, 0.33, 0.1513, 0.3352, 0.1343, 0.3559, 0.1461, 0.3669, 0.1231, 0.3415, 0.1115, 0.3477, 0.08869, 0.3778, 0.1002, 0.3947, 0.06716, 0.3574, 0.05409, 0.3671, 0.0195, 0.4116, 0.03417, 0.8971, 0.05455, 0.9226, 0.06629, 0.9031, 0.0876, 0.8795, 0.07982, 0.9148, 0.02928, 0.9421, 0.04498, 0.9226, 0.06629, 0.8971, 0.05455, 0.9421, 0.04498, 0.9694, 0.06067, 0.9481, 0.07803, 0.9226, 0.06629, 0.8999, 0.4016, 0.8864, 0.3736, 0.9192, 0.3684, 0.9386, 0.3925, 0.8613, 0.4107, 0.8536, 0.3788, 0.8864, 0.3736, 0.8999, 0.4016, 0.8536, 0.3788, 0.8459, 0.3469, 0.8728, 0.3456, 0.8864, 0.3736, 0.7002, 0.6772, 0.705, 0.7033, 0.6768, 0.6985, 0.6701, 0.6723, 0.7302, 0.6822, 0.7331, 0.7081, 0.705, 0.7033, 0.7002, 0.6772, 0.7331, 0.7081, 0.7361, 0.734, 0.7098, 0.7293, 0.705, 0.7033, 0.9495, 0.3102, 0.9343, 0.3393, 0.9095, 0.3179, 0.9193, 0.2914, 0.9796, 0.329, 0.9591, 0.3608, 0.9343, 0.3393, 0.9495, 0.3102, 0.9591, 0.3608, 0.9386, 0.3925, 0.9192, 0.3684, 0.9343, 0.3393, 0.6803, 0.2535, 0.6788, 0.2798, 0.6539, 0.2697, 0.6541, 0.244, 0.7065, 0.263, 0.7037, 0.2899, 0.6788, 0.2798, 0.6803, 0.2535, 0.7037, 0.2899, 0.701, 0.3169, 0.6773, 0.3061, 0.6788, 0.2798, 0.6546, 0.09155, 0.6675, 0.06704, 0.6875, 0.08737, 0.6787, 0.1103, 0.6305, 0.07277, 0.6476, 0.04671, 0.6675, 0.06704, 0.6546, 0.09155, 0.6476, 0.04671, 0.6646, 0.02064, 0.6805, 0.04253, 0.6675, 0.06704, 0.6805, 0.04253, 0.7077, 0.03788, 0.7209, 0.06307, 0.6963, 0.06442, 0.6646, 0.02064, 0.6946, 0.01268, 0.7077, 0.03788, 0.6805, 0.04253, 0.6946, 0.01268, 0.7246, 0.004726, 0.735, 0.03322, 0.7077, 0.03788, 0.735, 0.03322, 0.7622, 0.03258, 0.7681, 0.06272, 0.7454, 0.06171, 0.7246, 0.004726, 0.7563, 0.002433, 0.7622, 0.03258, 0.735, 0.03322, 0.7563, 0.002433, 0.7881, 0.0001407, 0.7894, 0.03194, 0.7622, 0.03258, 0.7894, 0.03194, 0.8168, 0.03549, 0.8128, 0.06696, 0.7907, 0.06374, 0.7881, 0.0001407, 0.8207, 0.004022, 0.8168, 0.03549, 0.7894, 0.03194, 0.8207, 0.004022, 0.8533, 0.007903, 0.8441, 0.03904, 0.8168, 0.03549, 0.8441, 0.03904, 0.8706, 0.0468, 0.8572, 0.075, 0.8349, 0.07018, 0.8533, 0.007903, 0.8841, 0.01859, 0.8706, 0.0468, 0.8441, 0.03904, 0.8841, 0.01859, 0.9148, 0.02928, 0.8971, 0.05455, 0.8706, 0.0468, 0.9407, 0.4709, 0.9145, 0.4618, 0.9315, 0.4389, 0.96, 0.4518, 0.9214, 0.4899, 0.8974, 0.4847, 0.9145, 0.4618, 0.9407, 0.4709, 0.8974, 0.4847, 0.8734, 0.4795, 0.8882, 0.4527, 0.9145, 0.4618, 0.33, 0.1513, 0.3091, 0.1515, 0.3116, 0.1326, 0.3352, 0.1343, 0.3247, 0.1684, 0.3066, 0.1705, 0.3091, 0.1515, 0.33, 0.1513, 0.3066, 0.1705, 0.2885, 0.1727, 0.2882, 0.1518, 0.3091, 0.1515, 0.3415, 0.1115, 0.3141, 0.1077, 0.3165, 0.08281, 0.3477, 0.08869, 0.3352, 0.1343, 0.3116, 0.1326, 0.3141, 0.1077, 0.3415, 0.1115, 0.3116, 0.1326, 0.2879, 0.1309, 0.2867, 0.1039, 0.3141, 0.1077, 0.3574, 0.05409, 0.3192, 0.04632, 0.3219, 0.00982, 0.3671, 0.0195, 0.3477, 0.08869, 0.3165, 0.08281, 0.3192, 0.04632, 0.3574, 0.05409, 0.3165, 0.08281, 0.2854, 0.07693, 0.281, 0.03854, 0.3192, 0.04632, 0.8882, 0.4527, 0.8612, 0.448, 0.8714, 0.4186, 0.903, 0.426, 0.8734, 0.4795, 0.851, 0.4773, 0.8612, 0.448, 0.8882, 0.4527, 0.851, 0.4773, 0.8285, 0.4751, 0.8341, 0.4432, 0.8612, 0.448, 0.2882, 0.1518, 0.2665, 0.1572, 0.2628, 0.1362, 0.2879, 0.1309, 0.2885, 0.1727, 0.2703, 0.1782, 0.2665, 0.1572, 0.2882, 0.1518, 0.2703, 0.1782, 0.252, 0.1838, 0.2449, 0.1626, 0.2665, 0.1572, 0.2867, 0.1039, 0.2574, 0.1096, 0.252, 0.0831, 0.2854, 0.07693, 0.2879, 0.1309, 0.2628, 0.1362, 0.2574, 0.1096, 0.2867, 0.1039, 0.2628, 0.1362, 0.2377, 0.1415, 0.2282, 0.1154, 0.2574, 0.1096, 0.281, 0.03854, 0.2424, 0.04622, 0.2328, 0.00934, 0.2767, 0.0001407, 0.2854, 0.07693, 0.252, 0.0831, 0.2424, 0.04622, 0.281, 0.03854, 0.252, 0.0831, 0.2186, 0.08927, 0.2038, 0.0539, 0.2424, 0.04622, 0.8341, 0.4432, 0.8066, 0.4428, 0.8068, 0.4111, 0.8397, 0.4113, 0.8285, 0.4751, 0.8063, 0.4745, 0.8066, 0.4428, 0.8341, 0.4432, 0.8063, 0.4745, 0.784, 0.4739, 0.779, 0.4425, 0.8066, 0.4428, 0.2449, 0.1626, 0.2246, 0.1733, 0.2144, 0.154, 0.2377, 0.1415, 0.252, 0.1838, 0.2347, 0.1926, 0.2246, 0.1733, 0.2449, 0.1626, 0.2347, 0.1926, 0.2174, 0.2014, 0.2043, 0.1839, 0.2246, 0.1733, 0.2282, 0.1154, 0.2014, 0.1299, 0.1884, 0.1058, 0.2186, 0.08927, 0.2377, 0.1415, 0.2144, 0.154, 0.2014, 0.1299, 0.2282, 0.1154, 0.2144, 0.154, 0.1911, 0.1665, 0.1746, 0.1444, 0.2014, 0.1299, 0.2038, 0.0539, 0.1704, 0.07355, 0.1524, 0.04126, 0.1889, 0.01854, 0.2186, 0.08927, 0.1884, 0.1058, 0.1704, 0.07355, 0.2038, 0.0539, 0.1884, 0.1058, 0.1581, 0.1224, 0.137, 0.09319, 0.1704, 0.07355, 0.779, 0.4425, 0.7519, 0.4463, 0.7426, 0.4169, 0.774, 0.411, 0.784, 0.4739, 0.7612, 0.4757, 0.7519, 0.4463, 0.779, 0.4425, 0.7612, 0.4757, 0.7384, 0.4774, 0.7248, 0.4501, 0.7519, 0.4463, 0.2043, 0.1839, 0.1877, 0.1983, 0.1728, 0.1835, 0.1911, 0.1665, 0.2174, 0.2014, 0.2025, 0.2131, 0.1877, 0.1983, 0.2043, 0.1839, 0.2025, 0.2131, 0.1876, 0.2248, 0.1711, 0.2126, 0.1877, 0.1983, 0.1746, 0.1444, 0.1544, 0.1648, 0.136, 0.1462, 0.1581, 0.1224, 0.1911, 0.1665, 0.1728, 0.1835, 0.1544, 0.1648, 0.1746, 0.1444, 0.1728, 0.1835, 0.1545, 0.2005, 0.1342, 0.1852, 0.1544, 0.1648, 0.137, 0.09319, 0.1118, 0.1201, 0.08759, 0.09397, 0.1158, 0.06398, 0.1581, 0.1224, 0.136, 0.1462, 0.1118, 0.1201, 0.137, 0.09319, 0.136, 0.1462, 0.1139, 0.17, 0.08662, 0.147, 0.1118, 0.1201, 0.7248, 0.4501, 0.6978, 0.4577, 0.682, 0.4336, 0.7112, 0.4228, 0.7384, 0.4774, 0.7136, 0.4819, 0.6978, 0.4577, 0.7248, 0.4501, 0.7136, 0.4819, 0.6888, 0.4863, 0.6708, 0.4653, 0.6978, 0.4577, 0.1711, 0.2126, 0.1595, 0.2291, 0.1429, 0.2201, 0.1545, 0.2005, 0.1876, 0.2248, 0.176, 0.2381, 0.1595, 0.2291, 0.1711, 0.2126, 0.176, 0.2381, 0.1644, 0.2515, 0.1479, 0.2456, 0.1595, 0.2291, 0.1342, 0.1852, 0.122, 0.2085, 0.1011, 0.1969, 0.1139, 0.17, 0.1545, 0.2005, 0.1429, 0.2201, 0.122, 0.2085, 0.1342, 0.1852, 0.1429, 0.2201, 0.1313, 0.2397, 0.1098, 0.2318, 0.122, 0.2085, 0.08662, 0.147, 0.07243, 0.1796, 0.04375, 0.1623, 0.05934, 0.1239, 0.1139, 0.17, 0.1011, 0.1969, 0.07243, 0.1796, 0.08662, 0.147, 0.1011, 0.1969, 0.08832, 0.2238, 0.05824, 0.2122, 0.07243, 0.1796, 0.7098, 0.7293, 0.6943, 0.7534, 0.6631, 0.7464, 0.6835, 0.7247, 0.7361, 0.734, 0.7255, 0.7605, 0.6943, 0.7534, 0.7098, 0.7293, 0.7255, 0.7605, 0.715, 0.787, 0.6788, 0.7775, 0.6943, 0.7534, 0.2556, 0.4213, 0.2531, 0.4421, 0.2257, 0.4443, 0.2322, 0.426, 0.279, 0.4165, 0.2805, 0.4398, 0.2531, 0.4421, 0.2556, 0.4213, 0.2805, 0.4398, 0.282, 0.4631, 0.2506, 0.4629, 0.2531, 0.4421, 0.2506, 0.4629, 0.2462, 0.4903, 0.2108, 0.4852, 0.2193, 0.4626, 0.282, 0.4631, 0.2816, 0.4953, 0.2462, 0.4903, 0.2506, 0.4629, 0.2816, 0.4953, 0.2812, 0.5276, 0.2418, 0.5177, 0.2462, 0.4903, 0.2418, 0.5177, 0.2345, 0.5585, 0.1877, 0.5448, 0.2024, 0.5077, 0.2812, 0.5276, 0.2814, 0.5721, 0.2345, 0.5585, 0.2418, 0.5177, 0.2814, 0.5721, 0.2815, 0.6166, 0.2272, 0.5993, 0.2345, 0.5585, 0.8975, 0.7265, 0.9136, 0.749, 0.8857, 0.7578, 0.8733, 0.7319, 0.9218, 0.7212, 0.9415, 0.7403, 0.9136, 0.749, 0.8975, 0.7265, 0.9415, 0.7403, 0.9611, 0.7594, 0.9296, 0.7715, 0.9136, 0.749, 0.8505, 0.7342, 0.8588, 0.7618, 0.8319, 0.7659, 0.8277, 0.7365, 0.8733, 0.7319, 0.8857, 0.7578, 0.8588, 0.7618, 0.8505, 0.7342, 0.8857, 0.7578, 0.8981, 0.7837, 0.8672, 0.7895, 0.8588, 0.7618, 0.8051, 0.7371, 0.8055, 0.7661, 0.7791, 0.7664, 0.7826, 0.7376, 0.8277, 0.7365, 0.8319, 0.7659, 0.8055, 0.7661, 0.8051, 0.7371, 0.8319, 0.7659, 0.8362, 0.7952, 0.8059, 0.7952, 0.8055, 0.7661, 0.7593, 0.7358, 0.7523, 0.7635, 0.7255, 0.7605, 0.7361, 0.734, 0.7826, 0.7376, 0.7791, 0.7664, 0.7523, 0.7635, 0.7593, 0.7358, 0.7791, 0.7664, 0.7755, 0.7952, 0.7453, 0.7911, 0.7523, 0.7635, 0.3965, 0.3528, 0.4146, 0.3629, 0.3997, 0.3818, 0.3819, 0.3674, 0.4111, 0.3383, 0.4294, 0.3439, 0.4146, 0.3629, 0.3965, 0.3528, 0.4294, 0.3439, 0.4478, 0.3496, 0.4326, 0.3729, 0.4146, 0.3629, 0.3661, 0.3784, 0.3819, 0.3959, 0.3641, 0.4099, 0.3503, 0.3894, 0.3819, 0.3674, 0.3997, 0.3818, 0.3819, 0.3959, 0.3661, 0.3784, 0.3997, 0.3818, 0.4175, 0.3963, 0.3977, 0.4134, 0.3819, 0.3959, 0.3335, 0.3977, 0.3442, 0.4196, 0.3242, 0.4292, 0.3166, 0.4061, 0.3503, 0.3894, 0.3641, 0.4099, 0.3442, 0.4196, 0.3335, 0.3977, 0.3641, 0.4099, 0.3779, 0.4305, 0.3548, 0.4414, 0.3442, 0.4196, 0.2978, 0.4113, 0.3024, 0.4345, 0.2805, 0.4398, 0.279, 0.4165, 0.3166, 0.4061, 0.3242, 0.4292, 0.3024, 0.4345, 0.2978, 0.4113, 0.3242, 0.4292, 0.3318, 0.4523, 0.3069, 0.4577, 0.3024, 0.4345, 0.4326, 0.3729, 0.4571, 0.3871, 0.4419, 0.4164, 0.4175, 0.3963, 0.4478, 0.3496, 0.4723, 0.3578, 0.4571, 0.3871, 0.4326, 0.3729, 0.4723, 0.3578, 0.4968, 0.3661, 0.4816, 0.4013, 0.4571, 0.3871, 0.3977, 0.4134, 0.4193, 0.4379, 0.3966, 0.4594, 0.3779, 0.4305, 0.4175, 0.3963, 0.4419, 0.4164, 0.4193, 0.4379, 0.3977, 0.4134, 0.4419, 0.4164, 0.4664, 0.4364, 0.4409, 0.4624, 0.4193, 0.4379, 0.3548, 0.4414, 0.3694, 0.4725, 0.3421, 0.4857, 0.3318, 0.4523, 0.3779, 0.4305, 0.3966, 0.4594, 0.3694, 0.4725, 0.3548, 0.4414, 0.3966, 0.4594, 0.4154, 0.4883, 0.3839, 0.5037, 0.3694, 0.4725, 0.3069, 0.4577, 0.3118, 0.4905, 0.2816, 0.4953, 0.282, 0.4631, 0.3318, 0.4523, 0.3421, 0.4857, 0.3118, 0.4905, 0.3069, 0.4577, 0.3421, 0.4857, 0.3524, 0.519, 0.3168, 0.5233, 0.3118, 0.4905, 0.4816, 0.4013, 0.5167, 0.4225, 0.4997, 0.4664, 0.4664, 0.4364, 0.4968, 0.3661, 0.5336, 0.3786, 0.5167, 0.4225, 0.4816, 0.4013, 0.5336, 0.3786, 0.5705, 0.3911, 0.5518, 0.4438, 0.5167, 0.4225, 0.4409, 0.4624, 0.4695, 0.4967, 0.4392, 0.527, 0.4154, 0.4883, 0.4664, 0.4364, 0.4997, 0.4664, 0.4695, 0.4967, 0.4409, 0.4624, 0.4997, 0.4664, 0.5331, 0.4964, 0.4981, 0.531, 0.4695, 0.4967, 0.3839, 0.5037, 0.4022, 0.5442, 0.3651, 0.5614, 0.3524, 0.519, 0.4154, 0.4883, 0.4392, 0.527, 0.4022, 0.5442, 0.3839, 0.5037, 0.4392, 0.527, 0.4631, 0.5656, 0.4205, 0.5847, 0.4022, 0.5442, 0.3168, 0.5233, 0.3232, 0.5668, 0.2814, 0.5721, 0.2812, 0.5276, 0.3524, 0.519, 0.3651, 0.5614, 0.3232, 0.5668, 0.3168, 0.5233, 0.3651, 0.5614, 0.3778, 0.6038, 0.3297, 0.6102, 0.3232, 0.5668, 0.635, 0.346, 0.6562, 0.3261, 0.6826, 0.3418, 0.6643, 0.3666, 0.6058, 0.3254, 0.6297, 0.3104, 0.6562, 0.3261, 0.635, 0.346, 0.6297, 0.3104, 0.6537, 0.2953, 0.6773, 0.3061, 0.6562, 0.3261, 0.6946, 0.381, 0.7096, 0.3528, 0.7365, 0.3638, 0.725, 0.3954, 0.6643, 0.3666, 0.6826, 0.3418, 0.7096, 0.3528, 0.6946, 0.381, 0.6826, 0.3418, 0.701, 0.3169, 0.7245, 0.3245, 0.7096, 0.3528, 0.7578, 0.4031, 0.7647, 0.3704, 0.7929, 0.377, 0.7907, 0.4107, 0.725, 0.3954, 0.7365, 0.3638, 0.7647, 0.3704, 0.7578, 0.4031, 0.7365, 0.3638, 0.748, 0.3321, 0.7716, 0.3377, 0.7647, 0.3704, 0.826, 0.4107, 0.8233, 0.3779, 0.8536, 0.3788, 0.8613, 0.4107, 0.7907, 0.4107, 0.7929, 0.377, 0.8233, 0.3779, 0.826, 0.4107, 0.7929, 0.377, 0.7952, 0.3432, 0.8205, 0.345, 0.8233, 0.3779, 0.7136, 0.4819, 0.7087, 0.5072, 0.6819, 0.5118, 0.6888, 0.4863, 0.7384, 0.4774, 0.7354, 0.5027, 0.7087, 0.5072, 0.7136, 0.4819, 0.7354, 0.5027, 0.7323, 0.528, 0.7037, 0.5326, 0.7087, 0.5072, 0.7037, 0.5326, 0.7016, 0.5564, 0.6719, 0.5592, 0.6751, 0.5372, 0.7323, 0.528, 0.7312, 0.5535, 0.7016, 0.5564, 0.7037, 0.5326, 0.7312, 0.5535, 0.7302, 0.579, 0.6994, 0.5801, 0.7016, 0.5564, 0.6994, 0.5801, 0.6988, 0.6045, 0.6678, 0.6041, 0.6687, 0.5813, 0.7302, 0.579, 0.7298, 0.6048, 0.6988, 0.6045, 0.6994, 0.5801, 0.7298, 0.6048, 0.7295, 0.6306, 0.6981, 0.6288, 0.6988, 0.6045, 0.6981, 0.6288, 0.6992, 0.653, 0.6685, 0.6496, 0.6668, 0.627, 0.7295, 0.6306, 0.7298, 0.6564, 0.6992, 0.653, 0.6981, 0.6288, 0.7298, 0.6564, 0.7302, 0.6822, 0.7002, 0.6772, 0.6992, 0.653, 0.8974, 0.4847, 0.9011, 0.5092, 0.8758, 0.5045, 0.8734, 0.4795, 0.9214, 0.4899, 0.9263, 0.514, 0.9011, 0.5092, 0.8974, 0.4847, 0.9263, 0.514, 0.9313, 0.538, 0.9047, 0.5337, 0.9011, 0.5092, 0.851, 0.4773, 0.8524, 0.5024, 0.829, 0.5003, 0.8285, 0.4751, 0.8734, 0.4795, 0.8758, 0.5045, 0.8524, 0.5024, 0.851, 0.4773, 0.8758, 0.5045, 0.8781, 0.5294, 0.8538, 0.5274, 0.8524, 0.5024, 0.8063, 0.4745, 0.8059, 0.4999, 0.7828, 0.4995, 0.784, 0.4739, 0.8285, 0.4751, 0.829, 0.5003, 0.8059, 0.4999, 0.8063, 0.4745, 0.829, 0.5003, 0.8295, 0.5255, 0.8055, 0.5253, 0.8059, 0.4999, 0.7612, 0.4757, 0.7591, 0.5011, 0.7354, 0.5027, 0.7384, 0.4774, 0.784, 0.4739, 0.7828, 0.4995, 0.7591, 0.5011, 0.7612, 0.4757, 0.7828, 0.4995, 0.7815, 0.5251, 0.7569, 0.5265, 0.7591, 0.5011, 0.9047, 0.5337, 0.9063, 0.5575, 0.879, 0.5545, 0.8781, 0.5294, 0.9313, 0.538, 0.9335, 0.5605, 0.9063, 0.5575, 0.9047, 0.5337, 0.9335, 0.5605, 0.9357, 0.583, 0.9078, 0.5813, 0.9063, 0.5575, 0.8538, 0.5274, 0.8543, 0.5531, 0.8296, 0.5518, 0.8295, 0.5255, 0.8781, 0.5294, 0.879, 0.5545, 0.8543, 0.5531, 0.8538, 0.5274, 0.879, 0.5545, 0.8799, 0.5796, 0.8548, 0.5788, 0.8543, 0.5531, 0.8055, 0.5253, 0.8053, 0.5516, 0.781, 0.5515, 0.7815, 0.5251, 0.8295, 0.5255, 0.8296, 0.5518, 0.8053, 0.5516, 0.8055, 0.5253, 0.8296, 0.5518, 0.8297, 0.578, 0.8051, 0.578, 0.8053, 0.5516, 0.7569, 0.5265, 0.7561, 0.5525, 0.7312, 0.5535, 0.7323, 0.528, 0.7815, 0.5251, 0.781, 0.5515, 0.7561, 0.5525, 0.7569, 0.5265, 0.781, 0.5515, 0.7805, 0.5779, 0.7554, 0.5785, 0.7561, 0.5525, 0.9078, 0.5813, 0.9076, 0.6052, 0.8798, 0.6053, 0.8799, 0.5796, 0.9357, 0.583, 0.9355, 0.6052, 0.9076, 0.6052, 0.9078, 0.5813, 0.9355, 0.6052, 0.9352, 0.6274, 0.9075, 0.6292, 0.9076, 0.6052, 0.8548, 0.5788, 0.8547, 0.6053, 0.8296, 0.6053, 0.8297, 0.578, 0.8799, 0.5796, 0.8798, 0.6053, 0.8547, 0.6053, 0.8548, 0.5788, 0.8798, 0.6053, 0.8797, 0.631, 0.8545, 0.6317, 0.8547, 0.6053, 0.8051, 0.578, 0.8049, 0.6052, 0.7803, 0.6052, 0.7805, 0.5779, 0.8297, 0.578, 0.8296, 0.6053, 0.8049, 0.6052, 0.8051, 0.578, 0.8296, 0.6053, 0.8294, 0.6325, 0.8047, 0.6325, 0.8049, 0.6052, 0.7554, 0.5785, 0.7551, 0.605, 0.7298, 0.6048, 0.7302, 0.579, 0.7805, 0.5779, 0.7803, 0.6052, 0.7551, 0.605, 0.7554, 0.5785, 0.7803, 0.6052, 0.78, 0.6325, 0.7547, 0.6316, 0.7551, 0.605, 0.9075, 0.6292, 0.9061, 0.6531, 0.8788, 0.6562, 0.8797, 0.631, 0.9352, 0.6274, 0.9333, 0.65, 0.9061, 0.6531, 0.9075, 0.6292, 0.9333, 0.65, 0.9315, 0.6726, 0.9047, 0.677, 0.9061, 0.6531, 0.8545, 0.6317, 0.854, 0.6576, 0.8292, 0.6589, 0.8294, 0.6325, 0.8797, 0.631, 0.8788, 0.6562, 0.854, 0.6576, 0.8545, 0.6317, 0.8788, 0.6562, 0.878, 0.6815, 0.8534, 0.6834, 0.854, 0.6576, 0.8047, 0.6325, 0.8047, 0.659, 0.7802, 0.6592, 0.78, 0.6325, 0.8294, 0.6325, 0.8292, 0.6589, 0.8047, 0.659, 0.8047, 0.6325, 0.8292, 0.6589, 0.8289, 0.6853, 0.8047, 0.6856, 0.8047, 0.659, 0.7547, 0.6316, 0.755, 0.6578, 0.7298, 0.6564, 0.7295, 0.6306, 0.78, 0.6325, 0.7802, 0.6592, 0.755, 0.6578, 0.7547, 0.6316, 0.7802, 0.6592, 0.7805, 0.6858, 0.7553, 0.684, 0.755, 0.6578, 0.9047, 0.677, 0.9011, 0.7018, 0.8756, 0.7067, 0.878, 0.6815, 0.9315, 0.6726, 0.9266, 0.6969, 0.9011, 0.7018, 0.9047, 0.677, 0.9266, 0.6969, 0.9218, 0.7212, 0.8975, 0.7265, 0.9011, 0.7018, 0.8534, 0.6834, 0.852, 0.7088, 0.8283, 0.7109, 0.8289, 0.6853, 0.878, 0.6815, 0.8756, 0.7067, 0.852, 0.7088, 0.8534, 0.6834, 0.8756, 0.7067, 0.8733, 0.7319, 0.8505, 0.7342, 0.852, 0.7088, 0.8047, 0.6856, 0.8049, 0.7113, 0.7815, 0.7117, 0.7805, 0.6858, 0.8289, 0.6853, 0.8283, 0.7109, 0.8049, 0.7113, 0.8047, 0.6856, 0.8283, 0.7109, 0.8277, 0.7365, 0.8051, 0.7371, 0.8049, 0.7113, 0.7553, 0.684, 0.7573, 0.7099, 0.7331, 0.7081, 0.7302, 0.6822, 0.7805, 0.6858, 0.7815, 0.7117, 0.7573, 0.7099, 0.7553, 0.684, 0.7815, 0.7117, 0.7826, 0.7376, 0.7593, 0.7358, 0.7573, 0.7099, 0.9481, 0.07803, 0.9544, 0.1055, 0.9295, 0.1204, 0.9268, 0.09538, 0.9694, 0.06067, 0.9793, 0.09055, 0.9544, 0.1055, 0.9481, 0.07803, 0.9793, 0.09055, 0.9891, 0.1204, 0.9606, 0.1329, 0.9544, 0.1055, 0.9606, 0.1329, 0.9633, 0.1613, 0.9321, 0.1691, 0.9321, 0.1455, 0.9891, 0.1204, 0.9945, 0.1535, 0.9633, 0.1613, 0.9606, 0.1329, 0.9945, 0.1535, 0.9999, 0.1866, 0.966, 0.1896, 0.9633, 0.1613, 0.966, 0.1896, 0.9646, 0.2204, 0.9299, 0.2178, 0.9321, 0.1927, 0.9999, 0.1866, 0.9993, 0.223, 0.9646, 0.2204, 0.966, 0.1896, 0.9993, 0.223, 0.9988, 0.2594, 0.9633, 0.2512, 0.9646, 0.2204, 0.9633, 0.2512, 0.9564, 0.2807, 0.9235, 0.2672, 0.9278, 0.2429, 0.9988, 0.2594, 0.9892, 0.2942, 0.9564, 0.2807, 0.9633, 0.2512, 0.9892, 0.2942, 0.9796, 0.329, 0.9495, 0.3102, 0.9564, 0.2807, 0.6708, 0.4653, 0.6597, 0.4917, 0.6375, 0.4716, 0.6528, 0.4444, 0.6888, 0.4863, 0.6819, 0.5118, 0.6597, 0.4917, 0.6708, 0.4653, 0.6819, 0.5118, 0.6751, 0.5372, 0.6487, 0.518, 0.6597, 0.4917, 0.1479, 0.2456, 0.1472, 0.2669, 0.1277, 0.2628, 0.1313, 0.2397, 0.1644, 0.2515, 0.1666, 0.271, 0.1472, 0.2669, 0.1479, 0.2456, 0.1666, 0.271, 0.1689, 0.2905, 0.1465, 0.2882, 0.1472, 0.2669, 0.1098, 0.2318, 0.1037, 0.2577, 0.0797, 0.2525, 0.08832, 0.2238, 0.1313, 0.2397, 0.1277, 0.2628, 0.1037, 0.2577, 0.1098, 0.2318, 0.1277, 0.2628, 0.1241, 0.2859, 0.09758, 0.2836, 0.1037, 0.2577, 0.05824, 0.2122, 0.04692, 0.2459, 0.01415, 0.2393, 0.02816, 0.2006, 0.08832, 0.2238, 0.0797, 0.2525, 0.04692, 0.2459, 0.05824, 0.2122, 0.0797, 0.2525, 0.07108, 0.2813, 0.03561, 0.2796, 0.04692, 0.2459, 0.6487, 0.518, 0.6414, 0.546, 0.6108, 0.5329, 0.6222, 0.4988, 0.6751, 0.5372, 0.6719, 0.5592, 0.6414, 0.546, 0.6487, 0.518, 0.6719, 0.5592, 0.6687, 0.5813, 0.6341, 0.5741, 0.6414, 0.546, 0.1465, 0.2882, 0.1478, 0.3111, 0.1251, 0.3107, 0.1241, 0.2859, 0.1689, 0.2905, 0.1705, 0.3114, 0.1478, 0.3111, 0.1465, 0.2882, 0.1705, 0.3114, 0.1721, 0.3324, 0.1491, 0.3339, 0.1478, 0.3111, 0.09758, 0.2836, 0.09824, 0.3127, 0.07139, 0.3146, 0.07108, 0.2813, 0.1241, 0.2859, 0.1251, 0.3107, 0.09824, 0.3127, 0.09758, 0.2836, 0.1251, 0.3107, 0.1261, 0.3355, 0.09889, 0.3418, 0.09824, 0.3127, 0.03561, 0.2796, 0.03577, 0.3172, 0.0001408, 0.3198, 0.0001407, 0.278, 0.07108, 0.2813, 0.07139, 0.3146, 0.03577, 0.3172, 0.03561, 0.2796, 0.07139, 0.3146, 0.07171, 0.348, 0.03593, 0.3548, 0.03577, 0.3172, 0.6341, 0.5741, 0.6324, 0.6029, 0.5971, 0.6018, 0.5994, 0.5669, 0.6687, 0.5813, 0.6678, 0.6041, 0.6324, 0.6029, 0.6341, 0.5741, 0.6678, 0.6041, 0.6668, 0.627, 0.6308, 0.6318, 0.6324, 0.6029, 0.1491, 0.3339, 0.156, 0.3567, 0.1348, 0.3628, 0.1261, 0.3355, 0.1721, 0.3324, 0.1772, 0.3506, 0.156, 0.3567, 0.1491, 0.3339, 0.1772, 0.3506, 0.1824, 0.3688, 0.1629, 0.3794, 0.156, 0.3567, 0.09889, 0.3418, 0.1091, 0.3725, 0.08351, 0.3823, 0.07171, 0.348, 0.1261, 0.3355, 0.1348, 0.3628, 0.1091, 0.3725, 0.09889, 0.3418, 0.1348, 0.3628, 0.1434, 0.39, 0.1194, 0.4033, 0.1091, 0.3725, 0.03593, 0.3548, 0.04714, 0.3941, 0.01077, 0.4059, 0.0001408, 0.3616, 0.07171, 0.348, 0.08351, 0.3823, 0.04714, 0.3941, 0.03593, 0.3548, 0.08351, 0.3823, 0.09532, 0.4165, 0.05836, 0.4333, 0.04714, 0.3941, 0.6308, 0.6318, 0.6353, 0.6604, 0.6021, 0.6713, 0.5947, 0.6367, 0.6668, 0.627, 0.6685, 0.6496, 0.6353, 0.6604, 0.6308, 0.6318, 0.6685, 0.6496, 0.6701, 0.6723, 0.6398, 0.6891, 0.6353, 0.6604, 0.1629, 0.3794, 0.1762, 0.3976, 0.1599, 0.4108, 0.1434, 0.39, 0.1824, 0.3688, 0.1925, 0.3844, 0.1762, 0.3976, 0.1629, 0.3794, 0.1925, 0.3844, 0.2026, 0.4, 0.1895, 0.4158, 0.1762, 0.3976, 0.1194, 0.4033, 0.1381, 0.4278, 0.1162, 0.4448, 0.09532, 0.4165, 0.1434, 0.39, 0.1599, 0.4108, 0.1381, 0.4278, 0.1194, 0.4033, 0.1599, 0.4108, 0.1763, 0.4316, 0.1568, 0.4523, 0.1381, 0.4278, 0.05836, 0.4333, 0.083, 0.4672, 0.04975, 0.4897, 0.0214, 0.4501, 0.09532, 0.4165, 0.1162, 0.4448, 0.083, 0.4672, 0.05836, 0.4333, 0.1162, 0.4448, 0.1372, 0.473, 0.1076, 0.5011, 0.083, 0.4672, 0.6398, 0.6891, 0.6514, 0.7177, 0.6261, 0.7369, 0.6095, 0.7059, 0.6701, 0.6723, 0.6768, 0.6985, 0.6514, 0.7177, 0.6398, 0.6891, 0.6768, 0.6985, 0.6835, 0.7247, 0.6631, 0.7464, 0.6514, 0.7177, 0.1895, 0.4158, 0.2076, 0.4301, 0.1978, 0.4471, 0.1763, 0.4316, 0.2026, 0.4, 0.2174, 0.413, 0.2076, 0.4301, 0.1895, 0.4158, 0.2174, 0.413, 0.2322, 0.426, 0.2257, 0.4443, 0.2076, 0.4301, 0.1568, 0.4523, 0.1838, 0.4688, 0.1698, 0.4904, 0.1372, 0.473, 0.1763, 0.4316, 0.1978, 0.4471, 0.1838, 0.4688, 0.1568, 0.4523, 0.1978, 0.4471, 0.2193, 0.4626, 0.2108, 0.4852, 0.1838, 0.4688, 0.1076, 0.5011, 0.1477, 0.523, 0.1255, 0.5555, 0.0781, 0.5292, 0.1372, 0.473, 0.1698, 0.4904, 0.1477, 0.523, 0.1076, 0.5011, 0.1698, 0.4904, 0.2024, 0.5077, 0.1877, 0.5448, 0.1477, 0.523, 0.7209, 0.06307, 0.7133, 0.08675, 0.6875, 0.08737, 0.6963, 0.06442, 0.7454, 0.06171, 0.7391, 0.08613, 0.7133, 0.08675, 0.7209, 0.06307, 0.7391, 0.08613, 0.7328, 0.1105, 0.7058, 0.1104, 0.7133, 0.08675, 0.7058, 0.1104, 0.7004, 0.1338, 0.6729, 0.1322, 0.6787, 0.1103, 0.7328, 0.1105, 0.7278, 0.1355, 0.7004, 0.1338, 0.7058, 0.1104, 0.7278, 0.1355, 0.7228, 0.1604, 0.695, 0.1572, 0.7004, 0.1338, 0.695, 0.1572, 0.6906, 0.1811, 0.6628, 0.1761, 0.6671, 0.1541, 0.7228, 0.1604, 0.7184, 0.1861, 0.6906, 0.1811, 0.695, 0.1572, 0.7184, 0.1861, 0.714, 0.2118, 0.6863, 0.205, 0.6906, 0.1811, 0.6863, 0.205, 0.6833, 0.2293, 0.6563, 0.2211, 0.6585, 0.1982, 0.714, 0.2118, 0.7102, 0.2374, 0.6833, 0.2293, 0.6863, 0.205, 0.7102, 0.2374, 0.7065, 0.263, 0.6803, 0.2535, 0.6833, 0.2293, 0.9031, 0.0876, 0.9043, 0.1129, 0.879, 0.1053, 0.8795, 0.07982, 0.9268, 0.09538, 0.9295, 0.1204, 0.9043, 0.1129, 0.9031, 0.0876, 0.9295, 0.1204, 0.9321, 0.1455, 0.9054, 0.1382, 0.9043, 0.1129, 0.8572, 0.075, 0.8557, 0.1005, 0.8324, 0.0956, 0.8349, 0.07018, 0.8795, 0.07982, 0.879, 0.1053, 0.8557, 0.1005, 0.8572, 0.075, 0.879, 0.1053, 0.8786, 0.1309, 0.8542, 0.1259, 0.8557, 0.1005, 0.8128, 0.06696, 0.8093, 0.09232, 0.7863, 0.08904, 0.7907, 0.06374, 0.8349, 0.07018, 0.8324, 0.0956, 0.8093, 0.09232, 0.8128, 0.06696, 0.8324, 0.0956, 0.8298, 0.121, 0.8058, 0.1177, 0.8093, 0.09232, 0.7681, 0.06272, 0.7627, 0.08758, 0.7391, 0.08613, 0.7454, 0.06171, 0.7907, 0.06374, 0.7863, 0.08904, 0.7627, 0.08758, 0.7681, 0.06272, 0.7863, 0.08904, 0.7818, 0.1143, 0.7573, 0.1124, 0.7627, 0.08758, 0.9054, 0.1382, 0.9043, 0.163, 0.8764, 0.1568, 0.8786, 0.1309, 0.9321, 0.1455, 0.9321, 0.1691, 0.9043, 0.163, 0.9054, 0.1382, 0.9321, 0.1691, 0.9321, 0.1927, 0.9031, 0.1877, 0.9043, 0.163, 0.8542, 0.1259, 0.8515, 0.1524, 0.8265, 0.1479, 0.8298, 0.121, 0.8786, 0.1309, 0.8764, 0.1568, 0.8515, 0.1524, 0.8542, 0.1259, 0.8764, 0.1568, 0.8742, 0.1828, 0.8487, 0.1788, 0.8515, 0.1524, 0.8058, 0.1177, 0.8021, 0.1444, 0.7778, 0.1409, 0.7818, 0.1143, 0.8298, 0.121, 0.8265, 0.1479, 0.8021, 0.1444, 0.8058, 0.1177, 0.8265, 0.1479, 0.8232, 0.1748, 0.7985, 0.1711, 0.8021, 0.1444, 0.7573, 0.1124, 0.7528, 0.1382, 0.7278, 0.1355, 0.7328, 0.1105, 0.7818, 0.1143, 0.7778, 0.1409, 0.7528, 0.1382, 0.7573, 0.1124, 0.7778, 0.1409, 0.7737, 0.1674, 0.7483, 0.1639, 0.7528, 0.1382, 0.9031, 0.1877, 0.9002, 0.214, 0.8705, 0.2103, 0.8742, 0.1828, 0.9321, 0.1927, 0.9299, 0.2178, 0.9002, 0.214, 0.9031, 0.1877, 0.9299, 0.2178, 0.9278, 0.2429, 0.8973, 0.2403, 0.9002, 0.214, 0.8487, 0.1788, 0.8449, 0.2065, 0.8193, 0.2027, 0.8232, 0.1748, 0.8742, 0.1828, 0.8705, 0.2103, 0.8449, 0.2065, 0.8487, 0.1788, 0.8705, 0.2103, 0.8669, 0.2377, 0.8411, 0.2342, 0.8449, 0.2065, 0.7985, 0.1711, 0.7945, 0.1989, 0.7698, 0.195, 0.7737, 0.1674, 0.8232, 0.1748, 0.8193, 0.2027, 0.7945, 0.1989, 0.7985, 0.1711, 0.8193, 0.2027, 0.8154, 0.2306, 0.7906, 0.2266, 0.7945, 0.1989, 0.7483, 0.1639, 0.7441, 0.1906, 0.7184, 0.1861, 0.7228, 0.1604, 0.7737, 0.1674, 0.7698, 0.195, 0.7441, 0.1906, 0.7483, 0.1639, 0.7698, 0.195, 0.7658, 0.2226, 0.7399, 0.2172, 0.7441, 0.1906, 0.8973, 0.2403, 0.8929, 0.2658, 0.8622, 0.2644, 0.8669, 0.2377, 0.9278, 0.2429, 0.9235, 0.2672, 0.8929, 0.2658, 0.8973, 0.2403, 0.9235, 0.2672, 0.9193, 0.2914, 0.8885, 0.2912, 0.8929, 0.2658, 0.8411, 0.2342, 0.8367, 0.2612, 0.8112, 0.2581, 0.8154, 0.2306, 0.8669, 0.2377, 0.8622, 0.2644, 0.8367, 0.2612, 0.8411, 0.2342, 0.8622, 0.2644, 0.8576, 0.291, 0.8323, 0.2883, 0.8367, 0.2612, 0.7906, 0.2266, 0.7862, 0.2537, 0.7612, 0.2492, 0.7658, 0.2226, 0.8154, 0.2306, 0.8112, 0.2581, 0.7862, 0.2537, 0.7906, 0.2266, 0.8112, 0.2581, 0.807, 0.2856, 0.7819, 0.2807, 0.7862, 0.2537, 0.7399, 0.2172, 0.7357, 0.2433, 0.7102, 0.2374, 0.714, 0.2118, 0.7658, 0.2226, 0.7612, 0.2492, 0.7357, 0.2433, 0.7399, 0.2172, 0.7612, 0.2492, 0.7567, 0.2758, 0.7316, 0.2694, 0.7357, 0.2433, 0.8885, 0.2912, 0.8806, 0.3184, 0.8518, 0.3189, 0.8576, 0.291, 0.9193, 0.2914, 0.9095, 0.3179, 0.8806, 0.3184, 0.8885, 0.2912, 0.9095, 0.3179, 0.8998, 0.3443, 0.8728, 0.3456, 0.8806, 0.3184, 0.8323, 0.2883, 0.8264, 0.3167, 0.8011, 0.3144, 0.807, 0.2856, 0.8576, 0.291, 0.8518, 0.3189, 0.8264, 0.3167, 0.8323, 0.2883, 0.8518, 0.3189, 0.8459, 0.3469, 0.8205, 0.345, 0.8264, 0.3167, 0.7819, 0.2807, 0.7767, 0.3092, 0.7524, 0.304, 0.7567, 0.2758, 0.807, 0.2856, 0.8011, 0.3144, 0.7767, 0.3092, 0.7819, 0.2807, 0.8011, 0.3144, 0.7952, 0.3432, 0.7716, 0.3377, 0.7767, 0.3092, 0.7316, 0.2694, 0.7281, 0.2969, 0.7037, 0.2899, 0.7065, 0.263, 0.7567, 0.2758, 0.7524, 0.304, 0.7281, 0.2969, 0.7316, 0.2694, 0.7524, 0.304, 0.748, 0.3321, 0.7245, 0.3245, 0.7281, 0.2969, 0.6297, 0.3104, 0.6271, 0.2813, 0.6539, 0.2697, 0.6537, 0.2953, 0.6058, 0.3254, 0.6003, 0.2929, 0.6271, 0.2813, 0.6297, 0.3104, 0.6003, 0.2929, 0.5948, 0.2605, 0.6244, 0.2522, 0.6271, 0.2813, 0.6244, 0.2522, 0.6255, 0.2249, 0.6563, 0.2211, 0.6541, 0.244, 0.5948, 0.2605, 0.5948, 0.2287, 0.6255, 0.2249, 0.6244, 0.2522, 0.5948, 0.2287, 0.5947, 0.1969, 0.6266, 0.1975, 0.6255, 0.2249, 0.6266, 0.1975, 0.6316, 0.1704, 0.6628, 0.1761, 0.6585, 0.1982, 0.5947, 0.1969, 0.6004, 0.1647, 0.6316, 0.1704, 0.6266, 0.1975, 0.6004, 0.1647, 0.6061, 0.1326, 0.6366, 0.1433, 0.6316, 0.1704, 0.6366, 0.1433, 0.6456, 0.1174, 0.6729, 0.1322, 0.6671, 0.1541, 0.6061, 0.1326, 0.6183, 0.1027, 0.6456, 0.1174, 0.6366, 0.1433, 0.6183, 0.1027, 0.6305, 0.07277, 0.6546, 0.09155, 0.6456, 0.1174, 0.9415, 0.7403, 0.9501, 0.7136, 0.9735, 0.7304, 0.9611, 0.7594, 0.9218, 0.7212, 0.9266, 0.6969, 0.9501, 0.7136, 0.9415, 0.7403, 0.9266, 0.6969, 0.9315, 0.6726, 0.9587, 0.687, 0.9501, 0.7136, 0.4294, 0.3439, 0.4291, 0.3218, 0.4493, 0.3245, 0.4478, 0.3496, 0.4111, 0.3383, 0.4088, 0.3191, 0.4291, 0.3218, 0.4294, 0.3439, 0.4088, 0.3191, 0.4065, 0.2998, 0.4287, 0.2996, 0.4291, 0.3218, 0.4723, 0.3578, 0.4767, 0.3282, 0.5041, 0.3318, 0.4968, 0.3661, 0.4478, 0.3496, 0.4493, 0.3245, 0.4767, 0.3282, 0.4723, 0.3578, 0.4493, 0.3245, 0.4508, 0.2994, 0.4811, 0.2985, 0.4767, 0.3282, 0.5336, 0.3786, 0.5433, 0.3359, 0.5824, 0.3399, 0.5705, 0.3911, 0.4968, 0.3661, 0.5041, 0.3318, 0.5433, 0.3359, 0.5336, 0.3786, 0.5041, 0.3318, 0.5114, 0.2976, 0.5529, 0.2932, 0.5433, 0.3359, 0.9587, 0.687, 0.963, 0.6597, 0.9927, 0.6694, 0.9859, 0.7014, 0.9315, 0.6726, 0.9333, 0.65, 0.963, 0.6597, 0.9587, 0.687, 0.9333, 0.65, 0.9352, 0.6274, 0.9673, 0.6324, 0.963, 0.6597, 0.4287, 0.2996, 0.4231, 0.2765, 0.4456, 0.2725, 0.4508, 0.2994, 0.4065, 0.2998, 0.4007, 0.2805, 0.4231, 0.2765, 0.4287, 0.2996, 0.4007, 0.2805, 0.3948, 0.2612, 0.4176, 0.2535, 0.4231, 0.2765, 0.4811, 0.2985, 0.4751, 0.2668, 0.5046, 0.2611, 0.5114, 0.2976, 0.4508, 0.2994, 0.4456, 0.2725, 0.4751, 0.2668, 0.4811, 0.2985, 0.4456, 0.2725, 0.4404, 0.2457, 0.469, 0.2352, 0.4751, 0.2668, 0.5529, 0.2932, 0.5448, 0.2508, 0.585, 0.2404, 0.5944, 0.2887, 0.5114, 0.2976, 0.5046, 0.2611, 0.5448, 0.2508, 0.5529, 0.2932, 0.5046, 0.2611, 0.4977, 0.2247, 0.5366, 0.2083, 0.5448, 0.2508, 0.9673, 0.6324, 0.9672, 0.6048, 0.9989, 0.6045, 0.9994, 0.6374, 0.9352, 0.6274, 0.9355, 0.6052, 0.9672, 0.6048, 0.9673, 0.6324, 0.9355, 0.6052, 0.9357, 0.583, 0.967, 0.5773, 0.9672, 0.6048, 0.4176, 0.2535, 0.4063, 0.2317, 0.427, 0.2208, 0.4404, 0.2457, 0.3948, 0.2612, 0.3857, 0.2427, 0.4063, 0.2317, 0.4176, 0.2535, 0.3857, 0.2427, 0.3766, 0.2241, 0.3951, 0.21, 0.4063, 0.2317, 0.469, 0.2352, 0.4532, 0.2062, 0.4794, 0.1917, 0.4977, 0.2247, 0.4404, 0.2457, 0.427, 0.2208, 0.4532, 0.2062, 0.469, 0.2352, 0.427, 0.2208, 0.4136, 0.1959, 0.4374, 0.1773, 0.4532, 0.2062, 0.5366, 0.2083, 0.5148, 0.1716, 0.5502, 0.1515, 0.5755, 0.192, 0.4977, 0.2247, 0.4794, 0.1917, 0.5148, 0.1716, 0.5366, 0.2083, 0.4794, 0.1917, 0.4611, 0.1587, 0.493, 0.1348, 0.5148, 0.1716, 0.967, 0.5773, 0.9625, 0.5504, 0.9915, 0.5403, 0.9983, 0.5716, 0.9357, 0.583, 0.9335, 0.5605, 0.9625, 0.5504, 0.967, 0.5773, 0.9335, 0.5605, 0.9313, 0.538, 0.958, 0.5235, 0.9625, 0.5504, 0.3951, 0.21, 0.3797, 0.1927, 0.3951, 0.1769, 0.4136, 0.1959, 0.3766, 0.2241, 0.3643, 0.2086, 0.3797, 0.1927, 0.3951, 0.21, 0.3643, 0.2086, 0.352, 0.193, 0.3643, 0.1755, 0.3797, 0.1927, 0.4374, 0.1773, 0.4148, 0.156, 0.4345, 0.1352, 0.4611, 0.1587, 0.4136, 0.1959, 0.3951, 0.1769, 0.4148, 0.156, 0.4374, 0.1773, 0.3951, 0.1769, 0.3766, 0.158, 0.3923, 0.1348, 0.4148, 0.156, 0.493, 0.1348, 0.4625, 0.1075, 0.4905, 0.0799, 0.5249, 0.1109, 0.4611, 0.1587, 0.4345, 0.1352, 0.4625, 0.1075, 0.493, 0.1348, 0.4345, 0.1352, 0.408, 0.1116, 0.432, 0.08023, 0.4625, 0.1075, 0.958, 0.5235, 0.9494, 0.4972, 0.9724, 0.4805, 0.9847, 0.5091, 0.9313, 0.538, 0.9263, 0.514, 0.9494, 0.4972, 0.958, 0.5235, 0.9263, 0.514, 0.9214, 0.4899, 0.9407, 0.4709, 0.9494, 0.4972, 0.3643, 0.1755, 0.3471, 0.1634, 0.3559, 0.1461, 0.3766, 0.158, 0.352, 0.193, 0.3383, 0.1807, 0.3471, 0.1634, 0.3643, 0.1755, 0.3383, 0.1807, 0.3247, 0.1684, 0.33, 0.1513, 0.3471, 0.1634, 0.3923, 0.1348, 0.3669, 0.1231, 0.3778, 0.1002, 0.408, 0.1116, 0.3766, 0.158, 0.3559, 0.1461, 0.3669, 0.1231, 0.3923, 0.1348, 0.3559, 0.1461, 0.3352, 0.1343, 0.3415, 0.1115, 0.3669, 0.1231, 0.432, 0.08023, 0.3947, 0.06716, 0.4116, 0.03417, 0.4561, 0.04885, 0.408, 0.1116, 0.3778, 0.1002, 0.3947, 0.06716, 0.432, 0.08023, 0.3778, 0.1002, 0.3477, 0.08869, 0.3574, 0.05409, 0.3947, 0.06716])
me_cube.materials.append(mat_material)
me_cube.use_remesh_preserve_volume = False
me_cube.use_remesh_preserve_attributes = False
me_cube.use_mirror_vertex_groups = False
me_cube.update()

# ---- objects
ob_cube = bpy.data.objects.new('Cube', me_cube)
ob_lamp = bpy.data.objects.new('Lamp', light_lamp)
ob_camera = bpy.data.objects.new('Camera', cam_camera)

# ---- transforms, parenting, visibility, modifiers, constraints
ob_cube.location = (0.0, 0.0, 0.0)
ob_cube.lock_rotations_4d = False
ob_cube.empty_display_type = 'ARROWS'
ob_cube.lineart.crease_threshold = 0.0
ob_lamp.location = (4.076, 1.005, 5.904)
ob_lamp.rotation_euler = (0.6503, 0.05522, 1.866)
ob_lamp.lock_rotations_4d = False
ob_lamp.empty_display_type = 'ARROWS'
ob_lamp.color = (0.0, 0.0, 0.0, 0.0)
ob_lamp.lineart.crease_threshold = 0.0
ob_camera.location = (7.481, -6.508, 5.344)
ob_camera.rotation_euler = (1.109, 0.01082, 0.8149)
ob_camera.lock_rotations_4d = False
ob_camera.empty_display_type = 'ARROWS'
ob_camera.color = (0.0, 0.0, 0.0, 0.0)
ob_camera.display_type = 'WIRE'
ob_camera.lineart.crease_threshold = 0.0

# ---- collection membership
col_collection_1.objects.link(ob_cube)
col_collection_1.objects.link(ob_lamp)
col_collection_1.objects.link(ob_camera)

# ---- scene / render settings (as saved in the file)
scene.camera = ob_camera
scene.frame_start = 1; scene.frame_end = 250; scene.frame_set(1)
scene.render.engine = 'BLENDER_EEVEE_NEXT'
scene.render.resolution_percentage = 50
scene.render.dither_intensity = 0.0
scene.cycles.use_denoising = False
scene.cycles.samples = 10
scene.cycles.sampling_pattern = 'TABULATED_SOBOL'
scene.cycles.light_sampling_threshold = 0.0
scene.cycles.use_adaptive_sampling = False
scene.cycles.use_light_tree = False
scene.cycles.blur_glossy = 0.0
scene.cycles.volume_bounces = 1
scene.cycles.pixel_filter_type = 'GAUSSIAN'
scene.cycles.sample_clamp_indirect = 0.0
scene.view_settings.view_transform = 'Standard'
bpy.context.view_layer.update()
